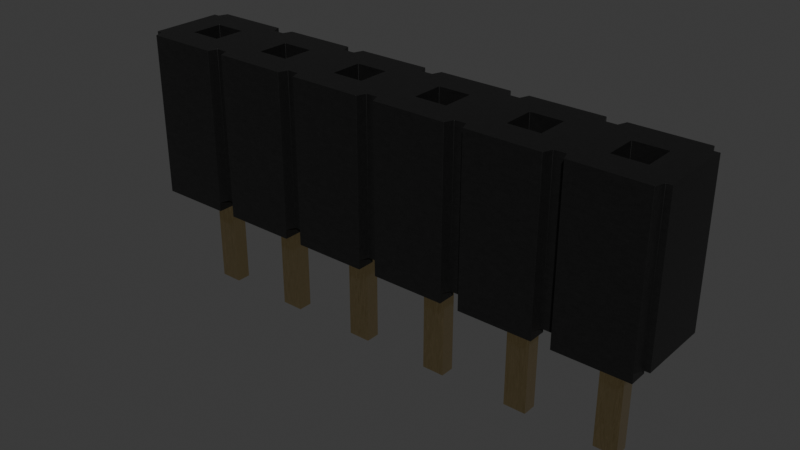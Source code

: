 # Source: PinSocket_1x6_P2.54mm_SLW-106-01-T-S.blend  (saved by Blender 4.1.24; exported with 4.5.12 LTS)
import bpy
from mathutils import Matrix  # noqa: F401  (used for matrix-valued properties, if any)

bpy.ops.wm.read_factory_settings(use_empty=True)
scene = bpy.context.scene
scene.name = 'Scene'

# ---- collections
col_collection = bpy.data.collections.new('Collection'); scene.collection.children.link(col_collection)

# ---- materials (node trees are filled in below, after node groups)
mat_plastic_cast_black = bpy.data.materials.new('plastic_cast_black')
mat_plastic_cast_black.alpha_threshold = 0.0
mat_plastic_cast_black.use_transparent_shadow = False
mat_plastic_cast_black.preview_render_type = 'CUBE'
mat_plastic_cast_black.diffuse_color = (0.001296, 0.002578, 0.001683, 1.0)
mat_plastic_cast_black.specular_color = (0.01, 0.03, 0.01)
mat_plastic_cast_black.roughness = 0.5
mat_metal_goldpins_1 = bpy.data.materials.new('metal_goldpins_1')
mat_metal_goldpins_1.alpha_threshold = 0.0
mat_metal_goldpins_1.use_transparent_shadow = False
mat_metal_goldpins_1.preview_render_type = 'CUBE'
mat_metal_goldpins_1.diffuse_color = (0.5, 0.4018, 0.08046, 1.0)
mat_metal_goldpins_1.specular_color = (0.01, 0.05, 0.01)
mat_metal_goldpins_1.roughness = 0.5

# ---- node groups
ng_plastic_cast_black_node_group = bpy.data.node_groups.new('Plastic_Cast_Black_Node_Group', 'ShaderNodeTree')
_s = ng_plastic_cast_black_node_group.interface.new_socket(name='BSDF', in_out='OUTPUT', socket_type='NodeSocketShader')
_s = ng_plastic_cast_black_node_group.interface.new_socket(name='Color', in_out='INPUT', socket_type='NodeSocketColor')
_s = ng_plastic_cast_black_node_group.interface.new_socket(name='Alpha_Value', in_out='INPUT', socket_type='NodeSocketFloat')
_N = ng_plastic_cast_black_node_group.nodes; _L = ng_plastic_cast_black_node_group.links
n0 = _N.new('NodeGroupOutput'); n0.name = 'Group Output'; n0.location = (786, 85)
n1 = _N.new('NodeGroupInput'); n1.name = 'Group Input'; n1.location = (-449, 228)
n2 = _N.new('ShaderNodeBsdfPrincipled'); n2.name = 'Principled BSDF'; n2.location = (466, 90)
n2.distribution = 'GGX'
n2.subsurface_method = 'BURLEY'
n2.inputs[1].default_value = 0.137
n2.inputs[3].default_value = 1.45
n2.inputs[27].default_value = (0.0, 0.0, 0.0, 1.0)
n2.inputs[28].default_value = 1.0
n3 = _N.new('ShaderNodeTexNoise'); n3.name = 'Noise Texture'; n3.location = (-72, -122)
n3.inputs[2].default_value = 50.0
n3.inputs[3].default_value = 3.6
n3.inputs[4].default_value = 1.0
n4 = _N.new('ShaderNodeBump'); n4.name = 'Bump'; n4.location = (172, -246)
n4.inputs[0].default_value = 0.01
n4.inputs[1].default_value = 0.01
n4.inputs[2].default_value = 1.0
n5 = _N.new('ShaderNodeMapping'); n5.name = 'Mapping'; n5.location = (-267, -126)
n6 = _N.new('ShaderNodeTexCoord'); n6.name = 'Texture Coordinate'; n6.location = (-447, -178)
n7 = _N.new('ShaderNodeMix'); n7.name = 'Mix'; n7.location = (182, 264)
n7.data_type = 'RGBA'
n8 = _N.new('ShaderNodeValue'); n8.name = 'Value'; n8.location = (-465, -33)
n8.outputs[0].default_value = 0.3
n9 = _N.new('ShaderNodeMath'); n9.name = 'Math'; n9.location = (-234, 51)
n9.operation = 'MULTIPLY'
n10 = _N.new('ShaderNodeMix'); n10.name = 'Mix.001'; n10.location = (171, -43)
n10.inputs[2].default_value = 0.3
n10.inputs[3].default_value = 0.4
_L.new(n4.outputs[0], n2.inputs[5])
_L.new(n6.outputs[0], n5.inputs[0])
_L.new(n5.outputs[0], n3.inputs[0])
_L.new(n3.outputs[0], n4.inputs[3])
_L.new(n2.outputs[0], n0.inputs[0])
_L.new(n1.outputs[1], n2.inputs[4])
_L.new(n9.outputs[0], n7.inputs[7])
_L.new(n8.outputs[0], n9.inputs[1])
_L.new(n1.outputs[0], n9.inputs[0])
_L.new(n3.outputs[0], n7.inputs[0])
_L.new(n1.outputs[0], n7.inputs[6])
_L.new(n7.outputs[2], n2.inputs[0])
_L.new(n3.outputs[0], n10.inputs[0])
_L.new(n10.outputs[0], n2.inputs[2])
n0.is_active_output = True

# ---- material node trees
mat_plastic_cast_black.use_nodes = True; mat_plastic_cast_black.node_tree.nodes.clear()
_N = mat_plastic_cast_black.node_tree.nodes; _L = mat_plastic_cast_black.node_tree.links
n0 = _N.new('ShaderNodeOutputMaterial'); n0.name = 'Material Output'; n0.location = (300, 300)
n1 = _N.new('ShaderNodeGroup'); n1.name = 'Group'; n1.location = (-119, 229)
n1.label = 'Plastic_Cast_Black'
n1.width = 264
n1.node_tree = ng_plastic_cast_black_node_group
n2 = _N.new('ShaderNodeRGB'); n2.name = 'RGB'; n2.location = (-431, 253)
n2.label = 'Plastic_Color'
n2.outputs[0].default_value = (0.013, 0.013, 0.013, 1.0)
n3 = _N.new('ShaderNodeValue'); n3.name = 'Value.001'; n3.location = (-434, 58)
n3.label = 'Alpha_Value'
n3.outputs[0].default_value = 1.0
_L.new(n2.outputs[0], n1.inputs[0])
_L.new(n3.outputs[0], n1.inputs[1])
_L.new(n1.outputs[0], n0.inputs[0])
n0.is_active_output = True
mat_metal_goldpins_1.use_nodes = True; mat_metal_goldpins_1.node_tree.nodes.clear()
_N = mat_metal_goldpins_1.node_tree.nodes; _L = mat_metal_goldpins_1.node_tree.links
n0 = _N.new('ShaderNodeOutputMaterial'); n0.name = 'Material Output'; n0.location = (521, 283)
n1 = _N.new('ShaderNodeBsdfPrincipled'); n1.name = 'Principled BSDF'; n1.location = (231, 283)
n1.distribution = 'GGX'
n1.subsurface_method = 'BURLEY'
n1.inputs[1].default_value = 1.0
n1.inputs[2].default_value = 0.1841
n1.inputs[3].default_value = 1.45
n1.inputs[8].default_value = 1.0
n1.inputs[10].default_value = 0.02727
n1.inputs[13].default_value = 0.475
n1.inputs[20].default_value = 0.2891
n1.inputs[24].default_value = 0.03545
n1.inputs[27].default_value = (0.0, 0.0, 0.0, 1.0)
n1.inputs[28].default_value = 1.0
n2 = _N.new('ShaderNodeMapping'); n2.name = 'Mapping'; n2.location = (-783, 233)
n2.vector_type = 'VECTOR'
n2.inputs[3].default_value = (29.8, 40.0, 1.0)
n3 = _N.new('ShaderNodeTexCoord'); n3.name = 'Texture Coordinate'; n3.location = (-1071, 295)
n4 = _N.new('ShaderNodeTexNoise'); n4.name = 'Noise Texture'; n4.location = (-553, 188)
n4.inputs[3].default_value = 13.2
n4.inputs[4].default_value = 0.8833
n4.inputs[8].default_value = 4.0
n5 = _N.new('ShaderNodeValToRGB'); n5.name = 'ColorRamp'; n5.location = (-286, 264)
while len(n5.color_ramp.elements) > 1: n5.color_ramp.elements.remove(n5.color_ramp.elements[-1])
n5.color_ramp.elements[0].position = 0.3295; n5.color_ramp.elements[0].color = (0.9756, 0.7616, 0.4151, 1.0)
_e = n5.color_ramp.elements.new(0.8); _e.color = (0.2997, 0.2211, 0.05513, 1.0)
n6 = _N.new('ShaderNodeMix'); n6.name = 'Mix'; n6.location = (17, 298)
n6.data_type = 'RGBA'
n6.inputs[0].default_value = 0.02727
n6.inputs[7].default_value = (0.5518, 0.2626, 0.03915, 1.0)
_L.new(n1.outputs[0], n0.inputs[0])
_L.new(n2.outputs[0], n4.inputs[0])
_L.new(n3.outputs[0], n2.inputs[0])
_L.new(n4.outputs[0], n5.inputs[0])
_L.new(n5.outputs[0], n6.inputs[6])
_L.new(n6.outputs[2], n1.inputs[0])
n0.is_active_output = True

# ---- world
world_world = bpy.data.worlds.new('World'); scene.world = world_world
world_world.use_nodes = True; world_world.node_tree.nodes.clear()
_N = world_world.node_tree.nodes; _L = world_world.node_tree.links
n0 = _N.new('ShaderNodeOutputWorld'); n0.name = 'World Output'; n0.location = (300, 300)
n1 = _N.new('ShaderNodeBackground'); n1.name = 'Background'; n1.location = (10, 300)
n1.inputs[0].default_value = (0.05088, 0.05088, 0.05088, 1.0)
_L.new(n1.outputs[0], n0.inputs[0])
n0.is_active_output = True
world_world.color = (0.05088, 0.05088, 0.05088)
world_world.use_sun_shadow = False
world_world.sun_shadow_jitter_overblur = 0.0

# ---- meshes
me_shape_9_indexedfaceset = bpy.data.meshes.new('SHAPE_9_IndexedFaceSet')
me_shape_9_indexedfaceset.from_pydata([(2.286, 1.27, 5.551e-08), (0.254, 0.762, 3.331e-08), (-2.794, -0.762, -3.331e-08), (-4.826, -0.762, -3.331e-08), (-4.826, -1.27, -5.551e-08), (-2.286, -0.762, -3.331e-08), (2.286, -1.27, -5.551e-08), (0.254, -0.762, -3.331e-08), (0.254, -1.27, -5.551e-08), (4.826, -1.27, -5.551e-08), (2.794, -1.27, -5.551e-08), (-7.366, 0.762, 3.331e-08), (-5.334, 1.27, 5.551e-08), (-2.794, 1.27, 5.551e-08), (-4.826, 0.762, 3.331e-08), (-0.254, 0.762, 3.331e-08), (-2.286, 1.27, 5.551e-08), (4.826, 1.27, 5.551e-08), (2.794, 1.27, 5.551e-08), (2.794, 0.762, 3.331e-08), (-4.826, -0.762, 0.254), (-2.794, -0.762, 0.254), (2.286, -0.762, -3.331e-08), (-5.334, 0.762, 3.331e-08), (-4.826, 0.762, 0.254), (-2.794, 0.762, 3.331e-08), (-0.254, 0.762, 0.254), (2.286, 0.762, 0.254), (4.826, 0.762, 3.331e-08), (-7.366, 1.27, 4.572), (-2.794, 1.27, 0.254), (-2.794, 1.27, 4.572), (-4.826, 1.27, 5.551e-08), (0.254, 1.27, 4.572), (0.254, 1.27, 5.551e-08), (2.794, 1.27, 4.572), (2.794, -1.27, 4.572), (2.286, -1.27, 4.572), (-0.254, -1.27, 0.254), (-4.826, -1.27, 4.572), (-2.794, -1.27, 4.572), (-2.794, -1.27, -5.551e-08), (-7.62, 1.016, 4.572), (-7.62, -1.016, 4.572), (-7.62, -1.016, 0.254), (7.366, -1.27, -5.551e-08), (7.366, 0.762, 3.331e-08), (7.366, 1.27, 5.551e-08), (-5.334, -1.27, -5.551e-08), (-7.458, -1.016, 4.572), (-5.242, -1.016, 4.572), (-2.378, -1.016, 4.572), (-0.254, -1.27, 4.572), (2.378, -1.016, 4.572), (4.826, -1.27, 4.572), (4.918, -1.016, 4.572), (5.334, -1.27, 4.572), (7.62, -1.016, 4.572), (7.366, 1.27, 4.572), (5.334, 1.27, 4.572), (4.918, 1.016, 4.572), (2.378, 1.016, 4.572), (-0.1616, 1.016, 4.572), (-2.286, 1.27, 4.572), (-2.702, 1.016, 4.572), (-4.826, 1.27, 4.572), (-5.334, 1.27, 4.572), (-0.8255, 0.4445, 4.572), (1.714, 0.4445, 4.572), (0.8255, 0.4445, 4.572), (3.365, 0.4445, 4.572), (5.905, 0.4445, 4.572), (6.794, -0.4445, 4.572), (5.905, -0.4445, 4.572), (5.334, -0.762, 0.254), (5.334, -1.27, 0.254), (5.242, -1.016, 0.254), (4.826, -0.762, 0.254), (2.286, -1.27, 0.254), (-2.794, -1.27, 0.254), (-7.366, -0.762, 0.254), (-7.458, 1.016, 0.254), (-5.242, 1.016, 0.254), (-2.794, 0.762, 0.254), (0.254, 1.27, 0.254), (2.378, 1.016, 0.254), (2.702, 1.016, 0.254), (4.826, 0.762, 0.254), (4.918, 1.016, 0.254), (7.458, 1.016, 0.254), (7.62, 1.016, 0.254), (7.458, -1.016, 0.254), (5.334, -0.762, -3.331e-08), (7.366, -0.762, 0.254), (7.366, 0.762, 0.254), (-6.794, 0.4445, 4.572), (-6.794, 0.4445, 0.762), (-6.794, -0.4445, 0.762), (-6.794, -0.4445, 4.572), (-5.905, -0.4445, 4.572), (-5.905, -0.4445, 0.762), (-5.905, 0.4445, 0.762), (-5.905, 0.4445, 4.572), (5.905, 0.4445, 0.762), (5.905, -0.4445, 0.762), (6.794, 0.4445, 4.572), (6.794, 0.4445, 0.762), (6.794, -0.4445, 0.762), (4.254, 0.4445, 4.572), (3.365, -0.4445, 0.762), (3.365, -0.4445, 4.572), (4.254, -0.4445, 0.762), (4.254, -0.4445, 4.572), (4.254, 0.4445, 0.762), (3.365, 0.4445, 0.762), (1.714, 0.4445, 0.762), (0.8255, 0.4445, 0.762), (0.8255, -0.4445, 0.762), (0.8255, -0.4445, 4.572), (1.714, -0.4445, 0.762), (1.714, -0.4445, 4.572), (-0.8255, 0.4445, 0.762), (-1.714, 0.4445, 4.572), (-1.714, 0.4445, 0.762), (-1.714, -0.4445, 0.762), (-1.714, -0.4445, 4.572), (-0.8255, -0.4445, 0.762), (-0.8255, -0.4445, 4.572), (-3.365, 0.4445, 4.572), (-4.254, 0.4445, 0.762), (-4.254, 0.4445, 4.572), (-4.254, -0.4445, 4.572), (-3.365, -0.4445, 0.762), (-3.365, -0.4445, 4.572), (-3.365, 0.4445, 0.762), (-4.254, -0.4445, 0.762), (-7.366, -1.27, 4.572), (-7.366, -1.27, 0.254), (-7.458, -1.016, 0.254), (-5.334, -1.27, 4.572), (-4.918, -1.016, 0.254), (-5.242, -1.016, 0.254), (-4.918, -1.016, 4.572), (-4.826, -1.27, 0.254), (-2.702, -1.016, 4.572), (-2.702, -1.016, 0.254), (-2.286, -1.27, 4.572), (-2.378, -1.016, 0.254), (-0.1616, -1.016, 4.572), (0.1616, -1.016, 4.572), (-0.1616, -1.016, 0.254), (0.254, -1.27, 4.572), (0.254, -1.27, 0.254), (0.1616, -1.016, 0.254), (2.378, -1.016, 0.254), (2.702, -1.016, 0.254), (2.702, -1.016, 4.572), (2.794, -1.27, 0.254), (4.918, -1.016, 0.254), (5.242, -1.016, 4.572), (7.366, -1.27, 4.572), (7.458, -1.016, 4.572), (7.366, -1.27, 0.254), (7.62, -1.016, 0.254), (7.458, 1.016, 4.572), (7.62, 1.016, 4.572), (5.242, 1.016, 4.572), (5.242, 1.016, 0.254), (4.826, 1.27, 4.572), (4.826, 1.27, 0.254), (2.702, 1.016, 4.572), (2.286, 1.27, 4.572), (2.286, 1.27, 0.254), (0.1616, 1.016, 0.254), (0.1616, 1.016, 4.572), (-0.254, 1.27, 4.572), (-0.254, 1.27, 0.254), (-0.1616, 1.016, 0.254), (-2.378, 1.016, 0.254), (-2.378, 1.016, 4.572), (-2.702, 1.016, 0.254), (-4.918, 1.016, 4.572), (-4.826, 1.27, 0.254), (-5.242, 1.016, 4.572), (-4.918, 1.016, 0.254), (-7.62, 1.016, 0.254), (-7.458, 1.016, 4.572), (-7.366, 1.27, 0.254), (-7.366, 1.27, 5.551e-08), (-7.366, 0.762, 0.254), (-7.366, -1.27, -5.551e-08), (-7.366, -0.762, -3.331e-08), (-5.334, 1.27, 0.254), (-5.334, 0.762, 0.254), (-2.286, 0.762, 3.331e-08), (-2.286, 1.27, 0.254), (-2.286, 0.762, 0.254), (-0.254, 1.27, 5.551e-08), (0.254, 0.762, 0.254), (2.286, 0.762, 3.331e-08), (2.794, 1.27, 0.254), (2.794, 0.762, 0.254), (5.334, 1.27, 5.551e-08), (5.334, 0.762, 3.331e-08), (5.334, 1.27, 0.254), (5.334, 0.762, 0.254), (7.366, 1.27, 0.254), (7.366, -0.762, -3.331e-08), (5.334, -1.27, -5.551e-08), (4.826, -0.762, -3.331e-08), (4.826, -1.27, 0.254), (2.794, -0.762, 0.254), (2.794, -0.762, -3.331e-08), (2.286, -0.762, 0.254), (0.254, -0.762, 0.254), (-0.254, -0.762, -3.331e-08), (-0.254, -1.27, -5.551e-08), (-0.254, -0.762, 0.254), (-2.286, -0.762, 0.254), (-2.286, -1.27, 0.254), (-2.286, -1.27, -5.551e-08), (-5.334, -0.762, -3.331e-08), (-5.334, -1.27, 0.254), (-5.334, -0.762, 0.254), (3.492, -0.2032, -2.921), (1.587, -0.2032, -2.921), (-1.587, -0.2032, -2.921), (-1.587, -0.2032, 0.762), (-4.128, -0.2032, -2.921), (-6.668, -0.2032, -2.921), (-6.668, -0.2032, 0.762), (6.668, 0.2032, -2.921), (6.668, -0.2032, -2.921), (3.492, 0.2032, -2.921), (4.128, -0.2032, -2.921), (1.587, 0.2032, -2.921), (-0.9525, 0.2032, -2.921), (-3.492, 0.2032, -2.921), (-6.668, 0.2032, -2.921), (4.128, 0.2032, -2.921), (0.9525, 0.2032, -2.921), (-0.9525, 0.2032, 0.762), (-1.587, 0.2032, 0.762), (-3.492, 0.2032, 0.762), (-4.128, 0.2032, -2.921), (-6.668, 0.2032, 0.762), (-6.032, 0.2032, -2.921), (-7.366, 0.889, 0.762), (-7.366, -0.889, 0.762), (7.366, 0.889, 3.81), (-7.366, 0.889, 3.81), (7.366, -0.889, 3.81), (-7.366, -0.889, 3.81), (-4.286, -0.254, 3.81), (0.7937, -0.254, 3.81), (1.746, 0.254, 3.81), (3.334, 0.254, 3.81), (5.874, -0.254, 3.81), (6.826, 0.254, 3.81), (-6.826, -0.254, 3.81), (7.366, -0.889, 0.762), (7.366, 0.889, 0.762), (6.032, -0.2032, 0.762), (6.032, 0.2032, 0.762), (6.668, 0.2032, 0.762), (6.668, -0.2032, 0.762), (3.492, -0.2032, 0.762), (3.492, 0.2032, 0.762), (4.128, 0.2032, 0.762), (4.128, -0.2032, 0.762), (0.9525, -0.2032, 0.762), (0.9525, 0.2032, 0.762), (1.587, 0.2032, 0.762), (1.587, -0.2032, 0.762), (-0.9525, -0.2032, 0.762), (-4.128, -0.2032, 0.762), (-3.492, -0.2032, 0.762), (-6.032, 0.2032, 0.762), (-6.032, -0.2032, 0.762), (-6.032, -0.2032, -2.921), (-4.128, 0.2032, 0.762), (-3.492, -0.2032, -2.921), (-1.587, 0.2032, -2.921), (-0.9525, -0.2032, -2.921), (0.9525, -0.2032, -2.921), (6.032, -0.2032, -2.921), (6.032, 0.2032, -2.921), (-5.874, 0.254, 3.81), (-5.874, 0.254, 1.016), (-6.826, 0.254, 3.81), (-6.826, 0.254, 1.016), (-6.826, -0.254, 1.016), (-5.874, -0.254, 3.81), (-5.874, -0.254, 1.016), (5.874, 0.254, 3.81), (6.826, 0.254, 1.016), (5.874, -0.254, 1.016), (6.826, -0.254, 3.81), (6.826, -0.254, 1.016), (5.874, 0.254, 1.016), (4.286, 0.254, 3.81), (4.286, 0.254, 1.016), (3.334, -0.254, 3.81), (3.334, -0.254, 1.016), (4.286, -0.254, 3.81), (4.286, -0.254, 1.016), (3.334, 0.254, 1.016), (1.746, 0.254, 1.016), (0.7937, 0.254, 1.016), (0.7937, 0.254, 3.81), (1.746, -0.254, 1.016), (1.746, -0.254, 3.81), (0.7937, -0.254, 1.016), (-1.746, 0.254, 3.81), (-1.746, -0.254, 3.81), (-1.746, -0.254, 1.016), (-0.7937, -0.254, 3.81), (-0.7937, 0.254, 3.81), (-0.7937, 0.254, 1.016), (-1.746, 0.254, 1.016), (-0.7937, -0.254, 1.016), (-4.286, 0.254, 3.81), (-3.334, 0.254, 3.81), (-3.334, 0.254, 1.016), (-4.286, -0.254, 1.016), (-3.334, -0.254, 1.016), (-3.334, -0.254, 3.81), (-4.286, 0.254, 1.016)], [], [(276, 275, 228, 281), (129, 135, 132, 134), (218, 5, 220, 219), (326, 325, 324, 253), (96, 97, 100, 101), (95, 96, 101, 102), (244, 228, 275, 280), (306, 303, 305, 301), (243, 237, 244, 280), (23, 11, 188, 12), (14, 25, 83, 24), (233, 224, 266, 267), (112, 111, 109, 110), (103, 104, 107, 106), (11, 23, 193, 189), (72, 107, 104, 73), (28, 19, 18, 17), (50, 141, 140, 142), (146, 219, 220, 216, 38, 52), (151, 152, 8, 6, 78, 37), (99, 100, 97, 98), (279, 246, 277, 278), (43, 44, 138, 49), (11, 189, 187, 188), (294, 299, 295, 258), (37, 78, 154, 53), (161, 91, 163, 57), (39, 143, 4, 41, 79, 40), (53, 154, 155, 156), (19, 201, 200, 18), (287, 288, 293, 292), (225, 284, 240, 235), (20, 3, 4, 143), (26, 15, 197, 176), (15, 194, 16, 197), (25, 14, 32, 13), (62, 177, 176, 175), (199, 1, 34, 0), (316, 320, 315, 314), (2, 3, 20, 21), (297, 298, 296, 257), (215, 217, 38, 216), (60, 108, 112, 110, 70, 168, 35, 170, 61, 68, 120, 118, 67, 127, 125, 133, 131, 39, 40, 144, 51, 146, 52, 148, 149, 151, 37, 53, 156, 36, 54, 55, 73, 71, 105, 72, 161, 57, 165, 164, 58, 59, 166), (250, 247, 248, 252), (48, 190, 191, 221), (265, 264, 263, 269, 268, 267, 272, 271, 270, 274, 241, 242, 261, 260), (64, 180, 30, 31), (1, 199, 27, 198), (203, 205, 204, 202), (194, 196, 195, 16), (238, 229, 230, 245), (52, 38, 150, 148), (311, 310, 312, 254), (309, 308, 307, 255), (194, 15, 26, 196), (169, 17, 18, 200, 35, 168), (176, 197, 16, 195, 63, 175), (172, 0, 34, 84, 33, 171), (30, 13, 32, 182, 65, 31), (56, 75, 208, 45, 162, 160), (149, 153, 152, 151), (279, 229, 238, 246), (33, 84, 173, 174), (160, 162, 91, 161), (183, 82, 192, 66), (321, 250, 252, 259, 289, 287, 292, 253), (36, 157, 10, 9, 210, 54), (102, 101, 100, 99), (203, 46, 94, 205), (6, 8, 7, 22), (105, 106, 107, 72), (71, 103, 106, 105), (110, 109, 114, 70), (207, 92, 74, 93), (108, 113, 111, 112), (69, 116, 115, 68), (118, 117, 116, 69), (68, 115, 119, 120), (304, 305, 303, 302), (120, 119, 117, 118), (321, 327, 323, 322), (317, 318, 320, 316), (174, 173, 177, 62), (131, 135, 129, 130), (127, 126, 124, 125), (67, 121, 126, 127), (216, 220, 5, 215), (128, 134, 132, 133), (54, 210, 158, 55), (148, 150, 153, 149), (133, 132, 135, 131), (130, 129, 134, 128), (156, 155, 157, 36), (57, 163, 90, 165), (59, 204, 167, 166), (46, 203, 202, 47), (45, 208, 92, 207), (165, 90, 89, 164), (116, 117, 119, 115), (209, 77, 210, 9), (144, 145, 147, 51), (142, 140, 143, 39), (40, 79, 145, 144), (164, 89, 206, 58), (114, 109, 111, 113), (61, 85, 172, 171), (55, 158, 76, 159), (170, 86, 85, 61), (159, 76, 75, 56), (206, 47, 202, 204, 59, 58), (186, 81, 185, 42), (49, 138, 137, 136), (60, 88, 169, 168), (166, 167, 88, 60), (98, 97, 96, 95), (139, 222, 141, 50), (214, 7, 8, 152), (35, 200, 86, 170), (63, 195, 178, 179), (60, 168, 70, 108), (65, 182, 184, 181), (42, 185, 44, 43), (83, 25, 13, 30), (22, 213, 78, 6), (14, 24, 182, 32), (278, 230, 229, 279), (193, 23, 12, 192), (241, 236, 282, 242), (211, 212, 10, 157), (27, 199, 0, 172), (136, 137, 190, 48, 222, 139), (181, 184, 82, 183), (74, 92, 208, 75), (232, 285, 286, 231), (207, 93, 162, 45), (51, 147, 219, 146), (94, 46, 47, 206), (87, 28, 17, 169), (1, 198, 84, 34), (319, 315, 320, 318), (2, 21, 79, 41), (327, 324, 325, 323), (274, 227, 226, 283), (273, 270, 284, 225), (269, 266, 224, 234), (249, 251, 260, 261), (281, 228, 244, 237), (66, 192, 12, 188, 187, 29), (283, 226, 282, 236), (234, 224, 233, 239), (80, 191, 190, 137), (277, 246, 238, 245), (272, 235, 240, 271), (264, 231, 286, 263), (269, 263, 262, 265, 260, 248, 276, 243, 280, 277, 245, 230, 247, 261, 242, 227, 274, 270, 273, 272, 267, 266), (41, 4, 3, 2), (259, 291, 290, 289), (268, 239, 233, 267), (29, 95, 102, 183, 66), (297, 257, 251, 249, 258), (221, 223, 222, 48), (9, 10, 212, 209), (221, 191, 80, 223), (277, 280, 275, 276, 248, 247, 230, 278), (252, 248, 260, 251), (72, 73, 55, 159, 56, 160, 161), (70, 114, 113, 108), (223, 80, 137, 138, 44, 185, 81, 187, 189, 193, 192, 82, 184, 182, 24, 83, 30, 180, 178, 195, 196, 26, 176, 177, 173, 84, 198, 27, 172, 85, 86, 200, 201, 87, 169, 88, 167, 204, 205, 94, 206, 89, 90, 163, 91, 162, 93, 74, 75, 76, 158, 210, 77, 211, 157, 155, 154, 78, 213, 214, 152, 153, 150, 38, 217, 218, 219, 147, 145, 79, 21, 20, 143, 140, 141, 222), (317, 316, 309, 255, 311, 302, 256, 300, 249, 250, 321, 322, 326, 253, 292, 259, 252, 251, 314, 313), (240, 284, 270, 271), (247, 250, 249, 261), (283, 236, 241, 274), (215, 5, 218, 217), (286, 285, 262, 263), (282, 226, 227, 242), (281, 237, 243, 276), (232, 231, 264, 265), (19, 28, 87, 201), (225, 235, 272, 273), (209, 212, 211, 77), (290, 291, 293, 288), (22, 7, 214, 213), (258, 295, 298, 297), (73, 104, 103, 71), (179, 178, 180, 64), (123, 124, 126, 121), (313, 319, 318, 317), (299, 296, 298, 295), (302, 303, 306, 256), (300, 301, 305, 304), (256, 306, 301, 300), (257, 296, 299, 294), (254, 312, 308, 309), (292, 293, 291, 259), (255, 307, 310, 311), (289, 290, 288, 287), (314, 315, 319, 313), (234, 239, 268, 269), (128, 133, 125, 122, 67, 118, 69, 68, 61, 171, 33, 174, 62, 175, 63, 179, 64, 31, 65, 181, 183, 102, 99, 98, 95, 29, 186, 42, 43, 49, 136, 139, 50, 142, 39, 131, 130), (308, 312, 310, 307), (249, 300, 304, 302, 311, 254, 309, 316, 314, 251, 257, 294, 258), (265, 262, 285, 232), (125, 124, 123, 122), (322, 323, 325, 326), (253, 324, 327, 321), (122, 123, 121, 67), (29, 187, 81, 186)])
me_shape_9_indexedfaceset.polygons.foreach_set('use_smooth', [True] * 207)
me_shape_9_indexedfaceset.polygons.foreach_set('material_index', [1, 0, 0, 1, 0, 0, 1, 1, 1, 0, 0, 1, 0, 0, 0, 0, 0, 0, 0, 0, 0, 1, 0, 0, 1, 0, 0, 0, 0, 0, 1, 1, 0, 0, 0, 0, 0, 0, 1, 0, 1, 0, 0, 1, 0, 1, 0, 0, 0, 0, 1, 0, 1, 1, 0, 0, 0, 0, 0, 0, 0, 1, 0, 0, 0, 1, 0, 0, 0, 0, 0, 0, 0, 0, 0, 0, 0, 0, 1, 0, 1, 1, 0, 0, 0, 0, 0, 0, 0, 0, 0, 0, 0, 0, 0, 0, 0, 0, 0, 0, 0, 0, 0, 0, 0, 0, 0, 0, 0, 0, 0, 0, 0, 0, 0, 0, 0, 0, 0, 0, 0, 0, 0, 0, 0, 1, 0, 1, 0, 0, 0, 0, 0, 1, 0, 0, 0, 0, 0, 1, 0, 1, 1, 1, 1, 1, 1, 0, 1, 1, 0, 1, 1, 1, 1, 0, 1, 1, 0, 1, 0, 0, 0, 1, 1, 0, 0, 0, 1, 1, 1, 1, 0, 1, 1, 1, 1, 0, 1, 0, 1, 0, 1, 0, 0, 0, 1, 1, 1, 1, 1, 1, 1, 1, 1, 1, 1, 1, 0, 1, 1, 1, 0, 1, 1, 0, 0])
_k = set([(0, 34), (0, 172), (0, 199), (1, 34), (1, 198), (1, 199), (2, 3), (2, 21), (2, 41), (3, 4), (3, 20), (4, 41), (4, 143), (5, 215), (5, 218), (5, 220), (6, 8), (6, 22), (6, 78), (7, 8), (7, 22), (7, 214), (8, 152), (9, 10), (9, 209), (9, 210), (10, 157), (10, 212), (11, 23), (11, 188), (11, 189), (12, 23), (12, 188), (12, 192), (13, 25), (13, 30), (13, 32), (14, 24), (14, 25), (14, 32), (15, 26), (15, 194), (15, 197), (16, 194), (16, 195), (16, 197), (17, 18), (17, 28), (17, 169), (18, 19), (18, 200), (19, 28), (19, 201), (20, 21), (20, 143), (21, 79), (22, 213), (23, 193), (24, 83), (24, 182), (25, 83), (26, 176), (26, 196), (27, 172), (27, 198), (27, 199), (28, 87), (29, 66), (29, 186), (29, 187), (30, 31), (30, 83), (30, 180), (31, 64), (31, 65), (32, 182), (33, 84), (33, 171), (33, 174), (34, 84), (35, 168), (35, 170), (35, 200), (36, 54), (36, 156), (36, 157), (37, 53), (37, 78), (37, 151), (38, 52), (38, 150), (38, 216), (38, 217), (39, 40), (39, 142), (39, 143), (40, 79), (40, 144), (41, 79), (42, 43), (42, 185), (42, 186), (43, 44), (43, 49), (44, 138), (44, 185), (45, 162), (45, 207), (45, 208), (46, 47), (46, 94), (46, 203), (47, 202), (47, 206), (48, 190), (48, 221), (48, 222), (49, 136), (49, 138), (50, 139), (50, 141), (50, 142), (51, 144), (51, 146), (51, 147), (52, 146), (52, 148), (53, 154), (53, 156), (54, 55), (54, 210), (55, 158), (55, 159), (56, 75), (56, 159), (56, 160), (57, 161), (57, 163), (57, 165), (58, 59), (58, 164), (58, 206), (59, 166), (59, 204), (60, 88), (60, 166), (60, 168), (61, 85), (61, 170), (61, 171), (62, 174), (62, 175), (62, 177), (63, 175), (63, 179), (63, 195), (64, 179), (64, 180), (65, 181), (65, 182), (66, 183), (66, 192), (67, 121), (67, 122), (67, 127), (68, 69), (68, 115), (68, 120), (69, 116), (69, 118), (70, 108), (70, 110), (70, 114), (71, 73), (71, 103), (71, 105), (72, 73), (72, 105), (72, 107), (73, 104), (74, 75), (74, 92), (74, 93), (75, 76), (75, 208), (76, 158), (76, 159), (77, 209), (77, 210), (77, 211), (78, 154), (78, 213), (79, 145), (80, 137), (80, 191), (80, 223), (81, 185), (81, 186), (81, 187), (82, 183), (82, 184), (82, 192), (84, 173), (84, 198), (85, 86), (85, 172), (86, 170), (86, 200), (87, 169), (87, 201), (88, 167), (88, 169), (89, 90), (89, 164), (89, 206), (90, 163), (90, 165), (91, 161), (91, 162), (91, 163), (92, 207), (92, 208), (93, 162), (93, 207), (94, 205), (94, 206), (95, 96), (95, 98), (95, 102), (96, 97), (96, 101), (97, 98), (97, 100), (98, 99), (99, 100), (99, 102), (100, 101), (101, 102), (103, 104), (103, 106), (104, 107), (105, 106), (106, 107), (108, 112), (108, 113), (109, 110), (109, 111), (109, 114), (110, 112), (111, 112), (111, 113), (113, 114), (115, 116), (115, 119), (116, 117), (117, 118), (117, 119), (118, 120), (119, 120), (121, 123), (121, 126), (122, 123), (122, 125), (123, 124), (124, 125), (124, 126), (125, 127), (126, 127), (128, 130), (128, 133), (128, 134), (129, 130), (129, 134), (129, 135), (130, 131), (131, 133), (131, 135), (132, 133), (132, 134), (132, 135), (136, 137), (136, 139), (137, 138), (137, 190), (139, 222), (140, 141), (140, 142), (140, 143), (141, 222), (144, 145), (145, 147), (146, 219), (147, 219), (148, 149), (148, 150), (149, 151), (149, 153), (150, 153), (151, 152), (152, 153), (152, 214), (154, 155), (155, 156), (155, 157), (157, 211), (158, 210), (160, 161), (160, 162), (164, 165), (166, 167), (167, 204), (168, 169), (171, 172), (173, 174), (173, 177), (175, 176), (176, 177), (176, 197), (178, 179), (178, 180), (178, 195), (181, 183), (181, 184), (182, 184), (187, 188), (187, 189), (189, 193), (190, 191), (191, 221), (192, 193), (194, 196), (195, 196), (200, 201), (202, 203), (202, 204), (203, 205), (204, 205), (209, 212), (211, 212), (213, 214), (215, 216), (215, 217), (216, 220), (217, 218), (218, 219), (219, 220), (221, 223), (222, 223), (224, 233), (224, 234), (224, 266), (225, 235), (225, 273), (225, 284), (226, 227), (226, 282), (226, 283), (227, 242), (227, 274), (228, 244), (228, 275), (228, 281), (229, 230), (229, 238), (229, 279), (230, 245), (230, 278), (231, 232), (231, 264), (231, 286), (232, 265), (232, 285), (233, 239), (233, 267), (234, 239), (234, 269), (235, 240), (235, 272), (236, 241), (236, 282), (236, 283), (237, 243), (237, 244), (237, 281), (238, 245), (238, 246), (239, 268), (240, 271), (240, 284), (241, 242), (241, 274), (242, 282), (243, 276), (243, 280), (244, 280), (245, 277), (246, 277), (246, 279), (247, 248), (247, 250), (247, 261), (248, 252), (248, 260), (249, 250), (249, 251), (249, 261), (250, 252), (251, 252), (251, 260), (253, 321), (253, 324), (253, 326), (254, 309), (254, 311), (254, 312), (255, 307), (255, 309), (255, 311), (256, 300), (256, 302), (256, 306), (257, 294), (257, 296), (257, 297), (258, 294), (258, 295), (258, 297), (259, 289), (259, 291), (259, 292), (260, 261), (262, 263), (262, 265), (262, 285), (263, 264), (263, 286), (264, 265), (266, 267), (266, 269), (267, 268), (268, 269), (270, 271), (270, 273), (270, 284), (271, 272), (272, 273), (274, 283), (275, 276), (275, 280), (276, 281), (277, 278), (278, 279), (285, 286), (287, 288), (287, 289), (287, 292), (288, 290), (288, 293), (289, 290), (290, 291), (291, 293), (292, 293), (294, 299), (295, 298), (295, 299), (296, 298), (296, 299), (297, 298), (300, 301), (300, 304), (301, 305), (301, 306), (302, 303), (302, 304), (303, 305), (303, 306), (304, 305), (307, 308), (307, 310), (308, 309), (308, 312), (310, 311), (310, 312), (313, 314), (313, 317), (313, 319), (314, 315), (314, 316), (315, 319), (315, 320), (316, 317), (316, 320), (317, 318), (318, 319), (318, 320), (321, 322), (321, 327), (322, 323), (322, 326), (323, 325), (323, 327), (324, 325), (324, 327), (325, 326)])
me_shape_9_indexedfaceset.attributes.new('sharp_edge', 'BOOLEAN', 'EDGE').data.foreach_set('value', [ (min(e.vertices), max(e.vertices)) in _k for e in me_shape_9_indexedfaceset.edges])
_uv = me_shape_9_indexedfaceset.uv_layers.new(name='UVMap')
_uv.uv.foreach_set('vector', [0.2698, 0.4441, 0.2281, 0.4441, 0.2281, 0.2025, 0.2698, 0.2025, 0.2198, 0.4709, 0.2198, 0.5293, 0.2781, 0.5293, 0.2781, 0.4709, 0.4108, 0.5501, 0.3941, 0.5501, 0.3941, 0.5834, 0.4108, 0.5834, 0.2802, 0.6441, 0.2802, 0.4608, 0.2177, 0.4608, 0.2177, 0.6441, 0.05309, 0.4709, 0.05309, 0.5293, 0.1114, 0.5293, 0.1114, 0.4709, 0.05309, 0.6941, 0.05309, 0.4441, 0.1114, 0.4441, 0.1114, 0.6941, 0.2025, 0.4868, 0.2025, 0.5134, 0.4441, 0.5134, 0.4441, 0.4868, 0.7177, 0.4834, 0.7177, 0.5168, 0.7802, 0.5168, 0.7802, 0.4834, 0.2698, 0.4441, 0.2698, 0.2025, 0.2281, 0.2025, 0.2281, 0.4441, 0.1489, 0.4501, 0.01559, 0.4501, 0.01559, 0.4168, 0.1489, 0.4168, 0.1823, 0.3941, 0.3156, 0.3941, 0.3156, 0.4108, 0.1823, 0.4108, 0.2025, 0.4868, 0.2025, 0.5134, 0.4441, 0.5134, 0.4441, 0.4868, 0.7781, 0.6941, 0.7781, 0.4441, 0.7198, 0.4441, 0.7198, 0.6941, 0.8864, 0.4709, 0.8864, 0.5293, 0.9448, 0.5293, 0.9448, 0.4709, 0.01559, 0.3941, 0.1489, 0.3941, 0.1489, 0.4108, 0.01559, 0.4108, 0.9448, 0.6941, 0.9448, 0.4441, 0.8864, 0.4441, 0.8864, 0.6941, 0.8156, 0.4501, 0.6823, 0.4501, 0.6823, 0.4168, 0.8156, 0.4168, 0.155, 0.6941, 0.155, 0.4108, 0.1762, 0.4108, 0.1762, 0.6941, 0.3489, 0.6941, 0.3489, 0.4108, 0.3489, 0.3941, 0.4823, 0.3941, 0.4823, 0.4108, 0.4823, 0.6941, 0.5156, 0.6941, 0.5156, 0.4108, 0.5156, 0.3941, 0.6489, 0.3941, 0.6489, 0.4108, 0.6489, 0.6941, 0.1114, 0.6941, 0.1114, 0.4441, 0.05309, 0.4441, 0.05309, 0.6941, 0.2025, 0.5134, 0.2025, 0.4868, 0.4441, 0.4868, 0.4441, 0.5134, -0.001082, 0.6941, -0.001082, 0.4108, 0.009519, 0.4108, 0.009519, 0.6941, 0.3941, 0.4501, 0.4108, 0.4501, 0.4108, 0.4168, 0.3941, 0.4168, 0.8843, 0.6441, 0.8843, 0.4608, 0.9468, 0.4608, 0.9468, 0.6441, 0.6941, 0.5834, 0.4108, 0.5834, 0.4108, 0.5668, 0.6941, 0.5668, 0.9883, 0.6941, 0.9883, 0.4108, 0.9989, 0.4108, 0.9989, 0.6941, 0.1823, 0.6941, 0.1823, 0.4108, 0.1823, 0.3941, 0.3156, 0.3941, 0.3156, 0.4108, 0.3156, 0.6941, 0.655, 0.6941, 0.655, 0.4108, 0.6762, 0.4108, 0.6762, 0.6941, 0.3941, 0.4501, 0.4108, 0.4501, 0.4108, 0.4168, 0.3941, 0.4168, 0.6441, 0.4834, 0.4608, 0.4834, 0.4608, 0.5168, 0.6441, 0.5168, 0.6031, 0.5134, 0.5614, 0.5134, 0.5614, 0.4868, 0.6031, 0.4868, 0.4108, 0.5501, 0.3941, 0.5501, 0.3941, 0.5834, 0.4108, 0.5834, 0.4108, 0.4501, 0.3941, 0.4501, 0.3941, 0.4168, 0.4108, 0.4168, 0.4823, 0.4501, 0.3489, 0.4501, 0.3489, 0.4168, 0.4823, 0.4168, 0.3156, 0.4501, 0.1823, 0.4501, 0.1823, 0.4168, 0.3156, 0.4168, 0.6941, 0.4334, 0.4108, 0.4334, 0.4108, 0.4168, 0.6941, 0.4168, 0.6489, 0.4501, 0.5156, 0.4501, 0.5156, 0.4168, 0.6489, 0.4168, 0.4468, 0.6441, 0.4468, 0.4608, 0.3843, 0.4608, 0.3843, 0.6441, 0.3156, 0.3941, 0.1823, 0.3941, 0.1823, 0.4108, 0.3156, 0.4108, 0.9468, 0.6441, 0.9468, 0.4608, 0.8843, 0.4608, 0.8843, 0.6441, 0.3941, 0.5501, 0.4108, 0.5501, 0.4108, 0.5834, 0.3941, 0.5834, 0.8217, 0.4334, 0.7781, 0.4709, 0.7781, 0.5293, 0.7198, 0.5293, 0.7198, 0.4709, 0.8156, 0.4168, 0.6823, 0.4168, 0.6762, 0.4334, 0.655, 0.4334, 0.6114, 0.4709, 0.6114, 0.5293, 0.5531, 0.5293, 0.4448, 0.4709, 0.4448, 0.5293, 0.3864, 0.5293, 0.2781, 0.5293, 0.2198, 0.5293, 0.1823, 0.5834, 0.3156, 0.5834, 0.3217, 0.5668, 0.3429, 0.5668, 0.3489, 0.5834, 0.4823, 0.5834, 0.4883, 0.5668, 0.5095, 0.5668, 0.5156, 0.5834, 0.6489, 0.5834, 0.655, 0.5668, 0.6762, 0.5668, 0.6823, 0.5834, 0.8156, 0.5834, 0.8217, 0.5668, 0.8864, 0.5293, 0.8864, 0.4709, 0.9448, 0.4709, 0.9448, 0.5293, 0.9883, 0.5668, 0.9989, 0.5668, 0.9989, 0.4334, 0.9883, 0.4334, 0.9823, 0.4168, 0.8489, 0.4168, 0.8429, 0.4334, 0.6441, 0.4418, 0.4441, 0.4418, 0.4441, 0.5584, 0.6441, 0.5584, 0.1489, 0.5834, 0.01559, 0.5834, 0.01559, 0.5501, 0.1489, 0.5501, 0.9364, 0.5134, 0.9364, 0.4868, 0.8948, 0.4868, 0.7698, 0.5134, 0.7698, 0.4868, 0.7281, 0.4868, 0.6031, 0.4868, 0.5614, 0.4868, 0.5614, 0.5134, 0.4364, 0.5134, 0.4364, 0.4868, 0.3948, 0.4868, 0.9823, 0.4418, 0.9823, 0.5584, 0.6941, 0.4334, 0.4108, 0.4334, 0.4108, 0.4168, 0.6941, 0.4168, 0.5156, 0.3941, 0.6489, 0.3941, 0.6489, 0.4108, 0.5156, 0.4108, 0.3941, 0.4501, 0.4108, 0.4501, 0.4108, 0.4168, 0.3941, 0.4168, 0.3941, 0.4501, 0.4108, 0.4501, 0.4108, 0.4168, 0.3941, 0.4168, 0.2025, 0.4868, 0.2025, 0.5134, 0.4441, 0.5134, 0.4441, 0.4868, 0.6941, 0.5834, 0.4108, 0.5834, 0.4108, 0.5668, 0.6941, 0.5668, 0.6135, 0.6441, 0.6135, 0.4608, 0.551, 0.4608, 0.551, 0.6441, 0.551, 0.6441, 0.551, 0.4608, 0.6135, 0.4608, 0.6135, 0.6441, 0.3489, 0.3941, 0.4823, 0.3941, 0.4823, 0.4108, 0.3489, 0.4108, 0.8156, 0.4108, 0.8156, 0.3941, 0.6823, 0.3941, 0.6823, 0.4108, 0.6823, 0.6941, 0.8156, 0.6941, 0.4823, 0.4108, 0.4823, 0.3941, 0.3489, 0.3941, 0.3489, 0.4108, 0.3489, 0.6941, 0.4823, 0.6941, 0.6489, 0.4108, 0.6489, 0.3941, 0.5156, 0.3941, 0.5156, 0.4108, 0.5156, 0.6941, 0.6489, 0.6941, 0.3156, 0.4108, 0.3156, 0.3941, 0.1823, 0.3941, 0.1823, 0.4108, 0.1823, 0.6941, 0.3156, 0.6941, 0.8489, 0.6941, 0.8489, 0.4108, 0.8489, 0.3941, 0.9823, 0.3941, 0.9823, 0.4108, 0.9823, 0.6941, 0.6941, 0.5668, 0.4108, 0.5668, 0.4108, 0.5834, 0.6941, 0.5834, 0.1031, 0.5134, 0.06142, 0.5134, 0.06142, 0.4868, 0.1031, 0.4868, 0.6941, 0.4168, 0.4108, 0.4168, 0.4108, 0.4334, 0.6941, 0.4334, 0.6941, 0.5834, 0.4108, 0.5834, 0.4108, 0.5668, 0.6941, 0.5668, 0.6941, 0.4334, 0.4108, 0.4334, 0.4108, 0.4168, 0.6941, 0.4168, 0.2177, 0.4834, 0.01559, 0.4418, 0.01559, 0.5584, 0.051, 0.5168, 0.051, 0.4834, 0.1135, 0.4834, 0.1135, 0.5168, 0.2177, 0.5168, 0.6823, 0.6941, 0.6823, 0.4108, 0.6823, 0.3941, 0.8156, 0.3941, 0.8156, 0.4108, 0.8156, 0.6941, 0.6941, 0.4709, 0.4441, 0.4709, 0.4441, 0.5293, 0.6941, 0.5293, 0.8489, 0.3941, 0.9823, 0.3941, 0.9823, 0.4108, 0.8489, 0.4108, 0.6489, 0.5834, 0.5156, 0.5834, 0.5156, 0.5501, 0.6489, 0.5501, 0.6941, 0.4709, 0.4441, 0.4709, 0.4441, 0.5293, 0.6941, 0.5293, 0.8864, 0.6941, 0.8864, 0.4441, 0.9448, 0.4441, 0.9448, 0.6941, 0.6941, 0.5293, 0.4441, 0.5293, 0.4441, 0.4709, 0.6941, 0.4709, 0.9823, 0.3941, 0.8489, 0.3941, 0.8489, 0.4108, 0.9823, 0.4108, 0.6941, 0.4709, 0.4441, 0.4709, 0.4441, 0.5293, 0.6941, 0.5293, 0.5531, 0.6941, 0.5531, 0.4441, 0.6114, 0.4441, 0.6114, 0.6941, 0.6941, 0.5293, 0.4441, 0.5293, 0.4441, 0.4709, 0.6941, 0.4709, 0.6941, 0.4709, 0.4441, 0.4709, 0.4441, 0.5293, 0.6941, 0.5293, 0.7802, 0.6441, 0.7802, 0.4608, 0.7177, 0.4608, 0.7177, 0.6441, 0.6114, 0.6941, 0.6114, 0.4441, 0.5531, 0.4441, 0.5531, 0.6941, 0.2177, 0.6441, 0.2177, 0.4608, 0.2802, 0.4608, 0.2802, 0.6441, 0.6441, 0.4834, 0.4608, 0.4834, 0.4608, 0.5168, 0.6441, 0.5168, 0.5095, 0.6941, 0.5095, 0.4108, 0.4883, 0.4108, 0.4883, 0.6941, 0.6941, 0.5293, 0.4441, 0.5293, 0.4441, 0.4709, 0.6941, 0.4709, 0.4448, 0.6941, 0.4448, 0.4441, 0.3864, 0.4441, 0.3864, 0.6941, 0.6941, 0.4709, 0.4441, 0.4709, 0.4441, 0.5293, 0.6941, 0.5293, 0.4823, 0.5834, 0.3489, 0.5834, 0.3489, 0.5501, 0.4823, 0.5501, 0.6941, 0.4709, 0.4441, 0.4709, 0.4441, 0.5293, 0.6941, 0.5293, 0.6941, 0.5834, 0.4108, 0.5834, 0.4108, 0.5668, 0.6941, 0.5668, 0.4883, 0.6941, 0.4883, 0.4108, 0.5095, 0.4108, 0.5095, 0.6941, 0.2781, 0.6941, 0.2781, 0.4441, 0.2198, 0.4441, 0.2198, 0.6941, 0.2198, 0.6941, 0.2198, 0.4441, 0.2781, 0.4441, 0.2781, 0.6941, 0.6941, 0.5668, 0.4108, 0.5668, 0.4108, 0.5834, 0.6941, 0.5834, 0.6941, 0.5668, 0.4108, 0.5668, 0.4108, 0.4334, 0.6941, 0.4334, 0.6941, 0.4168, 0.4108, 0.4168, 0.4108, 0.4334, 0.6941, 0.4334, 0.9823, 0.4501, 0.8489, 0.4501, 0.8489, 0.4168, 0.9823, 0.4168, 0.9823, 0.5834, 0.8489, 0.5834, 0.8489, 0.5501, 0.9823, 0.5501, 0.9989, 0.6941, 0.9989, 0.4108, 0.9883, 0.4108, 0.9883, 0.6941, 0.5531, 0.4709, 0.5531, 0.5293, 0.6114, 0.5293, 0.6114, 0.4709, 0.3941, 0.5501, 0.4108, 0.5501, 0.4108, 0.5834, 0.3941, 0.5834, 0.3217, 0.6941, 0.3217, 0.4108, 0.3429, 0.4108, 0.3429, 0.6941, 0.6941, 0.5668, 0.4108, 0.5668, 0.4108, 0.5834, 0.6941, 0.5834, 0.6941, 0.5834, 0.4108, 0.5834, 0.4108, 0.5668, 0.6941, 0.5668, 0.6941, 0.4334, 0.4108, 0.4334, 0.4108, 0.4168, 0.6941, 0.4168, 0.7198, 0.4709, 0.7198, 0.5293, 0.7781, 0.5293, 0.7781, 0.4709, 0.6941, 0.4334, 0.4108, 0.4334, 0.4108, 0.4168, 0.6941, 0.4168, 0.8217, 0.6941, 0.8217, 0.4108, 0.8429, 0.4108, 0.8429, 0.6941, 0.6762, 0.6941, 0.6762, 0.4108, 0.655, 0.4108, 0.655, 0.6941, 0.6941, 0.5668, 0.4108, 0.5668, 0.4108, 0.5834, 0.6941, 0.5834, 0.9823, 0.4108, 0.9823, 0.3941, 0.8489, 0.3941, 0.8489, 0.4108, 0.8489, 0.6941, 0.9823, 0.6941, 0.009519, 0.6941, 0.009519, 0.4108, -0.001082, 0.4108, -0.001082, 0.6941, 0.6941, 0.5668, 0.4108, 0.5668, 0.4108, 0.5834, 0.6941, 0.5834, 0.6941, 0.4334, 0.4108, 0.4334, 0.4108, 0.4168, 0.6941, 0.4168, 0.8429, 0.6941, 0.8429, 0.4108, 0.8217, 0.4108, 0.8217, 0.6941, 0.6941, 0.5293, 0.4441, 0.5293, 0.4441, 0.4709, 0.6941, 0.4709, 0.6941, 0.5834, 0.4108, 0.5834, 0.4108, 0.5668, 0.6941, 0.5668, 0.4108, 0.5501, 0.3941, 0.5501, 0.3941, 0.5834, 0.4108, 0.5834, 0.6941, 0.4168, 0.4108, 0.4168, 0.4108, 0.4334, 0.6941, 0.4334, 0.6941, 0.4168, 0.4108, 0.4168, 0.4108, 0.4334, 0.6941, 0.4334, 0.8217, 0.4334, 0.8156, 0.4168, 0.7198, 0.4709, 0.7781, 0.4709, 0.6941, 0.4168, 0.4108, 0.4168, 0.4108, 0.4334, 0.6941, 0.4334, 0.6941, 0.4334, 0.4108, 0.4334, 0.4108, 0.5668, 0.6941, 0.5668, 0.4108, 0.4501, 0.3941, 0.4501, 0.3941, 0.4168, 0.4108, 0.4168, 0.3941, 0.5501, 0.4108, 0.5501, 0.4108, 0.5834, 0.3941, 0.5834, 0.3941, 0.4501, 0.4108, 0.4501, 0.4108, 0.4168, 0.3941, 0.4168, 0.1031, 0.4441, 0.06142, 0.4441, 0.06142, 0.2025, 0.1031, 0.2025, 0.4108, 0.4501, 0.3941, 0.4501, 0.3941, 0.4168, 0.4108, 0.4168, 0.4364, 0.4441, 0.4364, 0.2025, 0.3948, 0.2025, 0.3948, 0.4441, 0.4108, 0.5501, 0.3941, 0.5501, 0.3941, 0.5834, 0.4108, 0.5834, 0.4108, 0.4501, 0.3941, 0.4501, 0.3941, 0.4168, 0.4108, 0.4168, 0.01559, 0.6941, 0.01559, 0.4108, 0.01559, 0.3941, 0.1489, 0.3941, 0.1489, 0.4108, 0.1489, 0.6941, 0.1762, 0.6941, 0.1762, 0.4108, 0.155, 0.4108, 0.155, 0.6941, 0.4108, 0.5501, 0.3941, 0.5501, 0.3941, 0.5834, 0.4108, 0.5834, 0.9364, 0.5134, 0.8948, 0.5134, 0.8948, 0.4868, 0.9364, 0.4868, 0.3941, 0.5501, 0.4108, 0.5501, 0.4108, 0.5834, 0.3941, 0.5834, 0.6941, 0.5668, 0.4108, 0.5668, 0.4108, 0.5834, 0.6941, 0.5834, 0.4108, 0.4501, 0.3941, 0.4501, 0.3941, 0.4168, 0.4108, 0.4168, 0.4108, 0.4501, 0.3941, 0.4501, 0.3941, 0.4168, 0.4108, 0.4168, 0.3941, 0.4501, 0.4108, 0.4501, 0.4108, 0.4168, 0.3941, 0.4168, 0.3843, 0.4834, 0.3843, 0.5168, 0.4468, 0.5168, 0.4468, 0.4834, 0.3941, 0.5501, 0.4108, 0.5501, 0.4108, 0.5834, 0.3941, 0.5834, 0.2177, 0.4834, 0.2177, 0.5168, 0.2802, 0.5168, 0.2802, 0.4834, 0.4364, 0.4441, 0.3948, 0.4441, 0.3948, 0.2025, 0.4364, 0.2025, 0.6031, 0.4441, 0.5614, 0.4441, 0.5614, 0.2025, 0.6031, 0.2025, 0.7698, 0.4441, 0.7281, 0.4441, 0.7281, 0.2025, 0.7698, 0.2025, 0.6441, 0.4418, 0.6441, 0.5584, 0.4441, 0.5584, 0.4441, 0.4418, 0.2698, 0.5134, 0.2281, 0.5134, 0.2281, 0.4868, 0.2698, 0.4868, 0.1489, 0.6941, 0.1489, 0.4108, 0.1489, 0.3941, 0.01559, 0.3941, 0.01559, 0.4108, 0.01559, 0.6941, 0.4364, 0.5134, 0.3948, 0.5134, 0.3948, 0.4868, 0.4364, 0.4868, 0.7698, 0.5134, 0.7281, 0.5134, 0.7281, 0.4868, 0.7698, 0.4868, 0.4108, 0.5501, 0.3941, 0.5501, 0.3941, 0.5834, 0.4108, 0.5834, 0.1031, 0.4441, 0.1031, 0.2025, 0.06142, 0.2025, 0.06142, 0.4441, 0.6031, 0.4441, 0.6031, 0.2025, 0.5614, 0.2025, 0.5614, 0.4441, 0.9364, 0.4441, 0.9364, 0.2025, 0.8948, 0.2025, 0.8948, 0.4441, 0.7698, 0.5134, 0.8948, 0.4868, 0.8948, 0.5134, 0.9364, 0.5134, 0.9823, 0.5584, 0.01559, 0.5584, 0.2698, 0.5134, 0.2698, 0.4868, 0.2281, 0.4868, 0.1031, 0.4868, 0.06142, 0.4868, 0.06142, 0.5134, 0.01559, 0.4418, 0.9823, 0.4418, 0.3948, 0.4868, 0.3948, 0.5134, 0.4364, 0.5134, 0.5614, 0.5134, 0.6031, 0.5134, 0.6031, 0.4868, 0.7281, 0.4868, 0.7281, 0.5134, 0.3156, 0.5834, 0.1823, 0.5834, 0.1823, 0.5501, 0.3156, 0.5501, 0.6441, 0.5168, 0.4608, 0.5168, 0.4608, 0.4834, 0.6441, 0.4834, 0.7698, 0.4441, 0.7698, 0.2025, 0.7281, 0.2025, 0.7281, 0.4441, 0.01559, 0.4168, 0.05309, 0.4709, 0.1114, 0.4709, 0.155, 0.4334, 0.1489, 0.4168, 0.9468, 0.5168, 0.8843, 0.5168, 0.9823, 0.5584, 0.9823, 0.4418, 0.9468, 0.4834, 0.3941, 0.5501, 0.4108, 0.5501, 0.4108, 0.5834, 0.3941, 0.5834, 0.8156, 0.5834, 0.6823, 0.5834, 0.6823, 0.5501, 0.8156, 0.5501, 0.1489, 0.3941, 0.01559, 0.3941, 0.01559, 0.4108, 0.1489, 0.4108, 0.1031, 0.4868, 0.2281, 0.4868, 0.2281, 0.5134, 0.2698, 0.5134, 0.01559, 0.5584, 0.01559, 0.4418, 0.06142, 0.5134, 0.1031, 0.5134, 0.01559, 0.6441, 0.01559, 0.4441, 0.9823, 0.4441, 0.9823, 0.6441, 0.9448, 0.5293, 0.8864, 0.5293, 0.8217, 0.5668, 0.8429, 0.5668, 0.8489, 0.5834, 0.9823, 0.5834, 0.9883, 0.5668, 0.7198, 0.6941, 0.7198, 0.4441, 0.7781, 0.4441, 0.7781, 0.6941, 0.1489, 0.5501, 0.01559, 0.5501, 0.01559, 0.5834, 0.009519, 0.5668, -0.001082, 0.5668, -0.001082, 0.4334, 0.009519, 0.4334, 0.01559, 0.4168, 0.01559, 0.4501, 0.1489, 0.4501, 0.1489, 0.4168, 0.155, 0.4334, 0.1762, 0.4334, 0.1823, 0.4168, 0.1823, 0.4501, 0.3156, 0.4501, 0.3156, 0.4168, 0.3217, 0.4334, 0.3429, 0.4334, 0.3489, 0.4168, 0.3489, 0.4501, 0.4823, 0.4501, 0.4823, 0.4168, 0.4883, 0.4334, 0.5095, 0.4334, 0.5156, 0.4168, 0.5156, 0.4501, 0.6489, 0.4501, 0.6489, 0.4168, 0.655, 0.4334, 0.6762, 0.4334, 0.6823, 0.4168, 0.6823, 0.4501, 0.8156, 0.4501, 0.8156, 0.4168, 0.8217, 0.4334, 0.8429, 0.4334, 0.8489, 0.4168, 0.8489, 0.4501, 0.9823, 0.4501, 0.9823, 0.4168, 0.9883, 0.4334, 0.9989, 0.4334, 0.9989, 0.5668, 0.9883, 0.5668, 0.9823, 0.5834, 0.9823, 0.5501, 0.8489, 0.5501, 0.8489, 0.5834, 0.8429, 0.5668, 0.8217, 0.5668, 0.8156, 0.5834, 0.8156, 0.5501, 0.6823, 0.5501, 0.6823, 0.5834, 0.6762, 0.5668, 0.655, 0.5668, 0.6489, 0.5834, 0.6489, 0.5501, 0.5156, 0.5501, 0.5156, 0.5834, 0.5095, 0.5668, 0.4883, 0.5668, 0.4823, 0.5834, 0.4823, 0.5501, 0.3489, 0.5501, 0.3489, 0.5834, 0.3429, 0.5668, 0.3217, 0.5668, 0.3156, 0.5834, 0.3156, 0.5501, 0.1823, 0.5501, 0.1823, 0.5834, 0.1762, 0.5668, 0.155, 0.5668, 0.1489, 0.5834, 0.4468, 0.4834, 0.4468, 0.5168, 0.551, 0.4834, 0.6135, 0.4834, 0.6135, 0.5168, 0.7177, 0.5168, 0.7177, 0.4834, 0.7802, 0.4834, 0.9823, 0.4418, 0.01559, 0.4418, 0.2177, 0.4834, 0.2802, 0.4834, 0.2802, 0.5168, 0.2177, 0.5168, 0.1135, 0.5168, 0.051, 0.5168, 0.01559, 0.5584, 0.9823, 0.5584, 0.3843, 0.5168, 0.3843, 0.4834, 0.2025, 0.4868, 0.2025, 0.5134, 0.4441, 0.5134, 0.4441, 0.4868, 0.01559, 0.4441, 0.01559, 0.6441, 0.9823, 0.6441, 0.9823, 0.4441, 0.2025, 0.5134, 0.2025, 0.4868, 0.4441, 0.4868, 0.4441, 0.5134, 0.4823, 0.3941, 0.3489, 0.3941, 0.3489, 0.4108, 0.4823, 0.4108, 0.2025, 0.4868, 0.2025, 0.5134, 0.4441, 0.5134, 0.4441, 0.4868, 0.2025, 0.4868, 0.2025, 0.5134, 0.4441, 0.5134, 0.4441, 0.4868, 0.2025, 0.5134, 0.2025, 0.4868, 0.4441, 0.4868, 0.4441, 0.5134, 0.2025, 0.5134, 0.2025, 0.4868, 0.4441, 0.4868, 0.4441, 0.5134, 0.6823, 0.3941, 0.8156, 0.3941, 0.8156, 0.4108, 0.6823, 0.4108, 0.2025, 0.5134, 0.2025, 0.4868, 0.4441, 0.4868, 0.4441, 0.5134, 0.8156, 0.3941, 0.6823, 0.3941, 0.6823, 0.4108, 0.8156, 0.4108, 0.051, 0.4834, 0.051, 0.5168, 0.1135, 0.5168, 0.1135, 0.4834, 0.6489, 0.3941, 0.5156, 0.3941, 0.5156, 0.4108, 0.6489, 0.4108, 0.6441, 0.4834, 0.4608, 0.4834, 0.4608, 0.5168, 0.6441, 0.5168, 0.6941, 0.5293, 0.4441, 0.5293, 0.4441, 0.4709, 0.6941, 0.4709, 0.3429, 0.6941, 0.3429, 0.4108, 0.3217, 0.4108, 0.3217, 0.6941, 0.3864, 0.4709, 0.3864, 0.5293, 0.4448, 0.5293, 0.4448, 0.4709, 0.3843, 0.6441, 0.3843, 0.4608, 0.4468, 0.4608, 0.4468, 0.6441, 0.8843, 0.4834, 0.8843, 0.5168, 0.9468, 0.5168, 0.9468, 0.4834, 0.6441, 0.5168, 0.4608, 0.5168, 0.4608, 0.4834, 0.6441, 0.4834, 0.6441, 0.4834, 0.4608, 0.4834, 0.4608, 0.5168, 0.6441, 0.5168, 0.7177, 0.6441, 0.7177, 0.4608, 0.7802, 0.4608, 0.7802, 0.6441, 0.6441, 0.5168, 0.4608, 0.5168, 0.4608, 0.4834, 0.6441, 0.4834, 0.6441, 0.5168, 0.4608, 0.5168, 0.4608, 0.4834, 0.6441, 0.4834, 0.1135, 0.6441, 0.1135, 0.4608, 0.051, 0.4608, 0.051, 0.6441, 0.6441, 0.4834, 0.4608, 0.4834, 0.4608, 0.5168, 0.6441, 0.5168, 0.051, 0.6441, 0.051, 0.4608, 0.1135, 0.4608, 0.1135, 0.6441, 0.6441, 0.5168, 0.4608, 0.5168, 0.4608, 0.4834, 0.6441, 0.4834, 0.2025, 0.5134, 0.2025, 0.4868, 0.4441, 0.4868, 0.4441, 0.5134, 0.2781, 0.4709, 0.2781, 0.5293, 0.3864, 0.5293, 0.3864, 0.4709, 0.4448, 0.4709, 0.5531, 0.5293, 0.5531, 0.4709, 0.6114, 0.4709, 0.655, 0.4334, 0.6489, 0.4168, 0.5156, 0.4168, 0.5095, 0.4334, 0.4883, 0.4334, 0.4823, 0.4168, 0.3489, 0.4168, 0.3429, 0.4334, 0.3217, 0.4334, 0.3156, 0.4168, 0.1823, 0.4168, 0.1762, 0.4334, 0.155, 0.4334, 0.1114, 0.4709, 0.1114, 0.5293, 0.05309, 0.5293, 0.05309, 0.4709, 0.01559, 0.4168, 0.009519, 0.4334, -0.001082, 0.4334, -0.001082, 0.5668, 0.009519, 0.5668, 0.01559, 0.5834, 0.1489, 0.5834, 0.155, 0.5668, 0.1762, 0.5668, 0.1823, 0.5834, 0.2198, 0.5293, 0.2198, 0.4709, 0.551, 0.4834, 0.551, 0.5168, 0.6135, 0.5168, 0.6135, 0.4834, 0.9823, 0.4418, 0.7802, 0.4834, 0.7802, 0.5168, 0.7177, 0.5168, 0.6135, 0.5168, 0.551, 0.5168, 0.551, 0.4834, 0.4468, 0.5168, 0.3843, 0.5168, 0.9823, 0.5584, 0.8843, 0.5168, 0.8843, 0.4834, 0.9468, 0.4834, 0.9364, 0.4441, 0.8948, 0.4441, 0.8948, 0.2025, 0.9364, 0.2025, 0.6941, 0.5293, 0.4441, 0.5293, 0.4441, 0.4709, 0.6941, 0.4709, 0.6441, 0.4834, 0.4608, 0.4834, 0.4608, 0.5168, 0.6441, 0.5168, 0.6441, 0.5168, 0.4608, 0.5168, 0.4608, 0.4834, 0.6441, 0.4834, 0.3864, 0.6941, 0.3864, 0.4441, 0.4448, 0.4441, 0.4448, 0.6941, 0.6941, 0.4168, 0.4108, 0.4168, 0.4108, 0.4334, 0.6941, 0.4334])
me_shape_9_indexedfaceset.materials.append(mat_plastic_cast_black)
me_shape_9_indexedfaceset.materials.append(mat_metal_goldpins_1)
me_shape_9_indexedfaceset.update()
me_shape_9_indexedfaceset.normals_split_custom_set([tuple(v) for v in zip(*[iter([0.0, -1.0, -4.46e-08, 0.0, -1.0, -4.46e-08, 0.0, -1.0, -4.46e-08, 0.0, -1.0, -4.46e-08, 0.0, 0.0, 1.0, 0.0, 0.0, 1.0, 0.0, 0.0, 1.0, 0.0, 0.0, 1.0, -1.0, 0.0, 0.0, -1.0, 0.0, 0.0, -1.0, 0.0, 0.0, -1.0, 0.0, 0.0, 0.0, 1.0, 5.599e-08, 0.0, 1.0, 5.599e-08, 0.0, 1.0, 5.599e-08, 0.0, 1.0, 5.599e-08, 0.0, 0.0, 1.0, 0.0, 0.0, 1.0, 0.0, 0.0, 1.0, 0.0, 0.0, 1.0, 0.0, -1.0, -4.399e-08, 0.0, -1.0, -4.399e-08, 0.0, -1.0, -4.399e-08, 0.0, -1.0, -4.399e-08, -1.0, 0.0, 0.0, -1.0, 0.0, 0.0, -1.0, 0.0, 0.0, -1.0, 0.0, 0.0, 0.0, 0.0, 1.0, 0.0, 0.0, 1.0, 0.0, 0.0, 1.0, 0.0, 0.0, 1.0, 0.0, 1.0, 4.46e-08, 0.0, 1.0, 4.46e-08, 0.0, 1.0, 4.46e-08, 0.0, 1.0, 4.46e-08, 0.0, 4.371e-08, -1.0, 0.0, 4.371e-08, -1.0, 0.0, 4.371e-08, -1.0, 0.0, 4.371e-08, -1.0, 0.0, -1.0, 0.0, 0.0, -1.0, 0.0, 0.0, -1.0, 0.0, 0.0, -1.0, 0.0, -1.0, 0.0, 0.0, -1.0, 0.0, 0.0, -1.0, 0.0, 0.0, -1.0, 0.0, 0.0, 0.0, 1.0, 4.399e-08, 0.0, 1.0, 4.399e-08, 0.0, 1.0, 4.399e-08, 0.0, 1.0, 4.399e-08, 0.0, 0.0, 1.0, 0.0, 0.0, 1.0, 0.0, 0.0, 1.0, 0.0, 0.0, 1.0, 0.0, -1.0, 0.0, 0.0, -1.0, 0.0, 0.0, -1.0, 0.0, 0.0, -1.0, 0.0, 0.0, 1.0, 4.399e-08, 0.0, 1.0, 4.399e-08, 0.0, 1.0, 4.399e-08, 0.0, 1.0, 4.399e-08, 0.0, 4.371e-08, -1.0, 0.0, 4.371e-08, -1.0, 0.0, 4.371e-08, -1.0, 0.0, 4.371e-08, -1.0, 0.0, -1.0, -6.408e-08, 0.0, -1.0, -6.408e-08, 0.0, -1.0, -6.408e-08, 0.0, -1.0, -6.408e-08, 0.0, -1.0, -5.133e-08, 0.0, -1.0, -5.133e-08, 0.0, -1.0, -5.133e-08, 0.0, -1.0, -5.133e-08, 0.0, -1.0, -5.133e-08, 0.0, -1.0, -5.133e-08, 0.0, -1.0, -5.133e-08, 0.0, -1.0, -5.133e-08, 0.0, -1.0, -5.133e-08, 0.0, -1.0, -5.133e-08, 0.0, -1.0, -5.133e-08, 0.0, -1.0, -5.133e-08, 0.0, 1.0, 4.399e-08, 0.0, 1.0, 4.399e-08, 0.0, 1.0, 4.399e-08, 0.0, 1.0, 4.399e-08, 1.0, 0.0, 0.0, 1.0, 0.0, 0.0, 1.0, 0.0, 0.0, 1.0, 0.0, 0.0, 0.0, -1.0, -6.408e-08, 0.0, -1.0, -6.408e-08, 0.0, -1.0, -6.408e-08, 0.0, -1.0, -6.408e-08, -1.0, 9.239e-07, 0.0, -1.0, 9.239e-07, 0.0, -1.0, 9.239e-07, 0.0, -1.0, 9.239e-07, 0.0, 0.0, -1.0, -5.039e-08, 0.0, -1.0, -5.039e-08, 0.0, -1.0, -5.039e-08, 0.0, -1.0, -5.039e-08, 0.9397, -0.342, -1.915e-08, 0.9397, -0.342, -1.915e-08, 0.9397, -0.342, -1.915e-08, 0.9397, -0.342, -1.915e-08, 0.0, -1.0, -6.408e-08, 0.0, -1.0, -6.408e-08, 0.0, -1.0, -6.408e-08, 0.0, -1.0, -6.408e-08, 0.0, -1.0, -5.133e-08, 0.0, -1.0, -5.133e-08, 0.0, -1.0, -5.133e-08, 0.0, -1.0, -5.133e-08, 0.0, -1.0, -5.133e-08, 0.0, -1.0, -5.133e-08, 0.0, -1.0, -6.408e-08, 0.0, -1.0, -6.408e-08, 0.0, -1.0, -6.408e-08, 0.0, -1.0, -6.408e-08, -1.0, 0.0, 0.0, -1.0, 0.0, 0.0, -1.0, 0.0, 0.0, -1.0, 0.0, 0.0, -1.0, 0.0, 0.0, -1.0, 0.0, 0.0, -1.0, 0.0, 0.0, -1.0, 0.0, 0.0, 0.0, 0.0, -1.0, 0.0, 0.0, -1.0, 0.0, 0.0, -1.0, 0.0, 0.0, -1.0, -1.0, 0.0, 0.0, -1.0, 0.0, 0.0, -1.0, 0.0, 0.0, -1.0, 0.0, 0.0, 1.0, 0.0, 0.0, 1.0, 0.0, 0.0, 1.0, 0.0, 0.0, 1.0, 0.0, 0.0, 0.0, 4.371e-08, -1.0, 0.0, 4.371e-08, -1.0, 0.0, 4.371e-08, -1.0, 0.0, 4.371e-08, -1.0, 0.0, 4.371e-08, -1.0, 0.0, 4.371e-08, -1.0, 0.0, 4.371e-08, -1.0, 0.0, 4.371e-08, -1.0, 0.9397, 0.342, 1.915e-08, 0.9397, 0.342, 1.915e-08, 0.9397, 0.342, 1.915e-08, 0.9397, 0.342, 1.915e-08, 0.0, 4.371e-08, -1.0, 0.0, 4.371e-08, -1.0, 0.0, 4.371e-08, -1.0, 0.0, 4.371e-08, -1.0, 0.0, 1.0, 5.599e-08, 0.0, 1.0, 5.599e-08, 0.0, 1.0, 5.599e-08, 0.0, 1.0, 5.599e-08, 0.0, 1.0, 0.0, 0.0, 1.0, 0.0, 0.0, 1.0, 0.0, 0.0, 1.0, 0.0, 0.0, 1.0, 5.599e-08, 0.0, 1.0, 5.599e-08, 0.0, 1.0, 5.599e-08, 0.0, 1.0, 5.599e-08, 1.0, 0.0, 0.0, 1.0, 0.0, 0.0, 1.0, 0.0, 0.0, 1.0, 0.0, 0.0, 0.0, 0.0, 1.0, 0.0, 0.0, 1.0, 0.0, 0.0, 1.0, 0.0, 0.0, 1.0, 0.0, 0.0, 1.0, 0.0, 0.0, 1.0, 0.0, 0.0, 1.0, 0.0, 0.0, 1.0, 0.0, 0.0, 1.0, 0.0, 0.0, 1.0, 0.0, 0.0, 1.0, 0.0, 0.0, 1.0, 0.0, 0.0, 1.0, 0.0, 0.0, 1.0, 0.0, 0.0, 1.0, 0.0, 0.0, 1.0, 0.0, 0.0, 1.0, 0.0, 0.0, 1.0, 0.0, 0.0, 1.0, 0.0, 0.0, 1.0, 0.0, 0.0, 1.0, 0.0, 0.0, 1.0, 0.0, 0.0, 1.0, 0.0, 0.0, 1.0, 0.0, 0.0, 1.0, 0.0, 0.0, 1.0, 0.0, 0.0, 1.0, 0.0, 0.0, 1.0, 0.0, 0.0, 1.0, 0.0, 0.0, 1.0, 0.0, 0.0, 1.0, 0.0, 0.0, 1.0, 0.0, 0.0, 1.0, 0.0, 0.0, 1.0, 0.0, 0.0, 1.0, 0.0, 0.0, 1.0, 0.0, 0.0, 1.0, 0.0, 0.0, 1.0, 0.0, 0.0, 1.0, 0.0, 0.0, 1.0, 0.0, 0.0, 1.0, 0.0, 0.0, 1.0, 0.0, 0.0, 1.0, -1.0, 0.0, 0.0, -1.0, 0.0, 0.0, -1.0, 0.0, 0.0, -1.0, 0.0, 0.0, 0.0, 4.371e-08, -1.0, 0.0, 4.371e-08, -1.0, 0.0, 4.371e-08, -1.0, 0.0, 4.371e-08, -1.0, -8.594e-10, 6.855e-08, -1.0, 0.0, 6.05e-08, -1.0, -5.428e-10, 6.558e-08, -1.0, -1.169e-09, 7.145e-08, -1.0, 0.0, 6.05e-08, -1.0, -5.707e-10, 6.584e-08, -1.0, -5.707e-10, 6.584e-08, -1.0, 0.0, 6.05e-08, -1.0, -1.141e-09, 7.119e-08, -1.0, -1.141e-09, 7.119e-08, -1.0, 0.0, 6.05e-08, -1.0, -1.636e-09, 7.583e-08, -1.0, -8.33e-11, 6.128e-08, -1.0, -8.461e-10, 6.842e-08, -1.0, 0.9397, 0.342, 1.915e-08, 0.9397, 0.342, 1.915e-08, 0.9397, 0.342, 1.915e-08, 0.9397, 0.342, 1.915e-08, 0.0, -1.0, 0.0, 0.0, -1.0, 0.0, 0.0, -1.0, 0.0, 0.0, -1.0, 0.0, -1.0, 0.0, 0.0, -1.0, 0.0, 0.0, -1.0, 0.0, 0.0, -1.0, 0.0, 0.0, -1.0, 0.0, 0.0, -1.0, 0.0, 0.0, -1.0, 0.0, 0.0, -1.0, 0.0, 0.0, -1.0, 0.0, 0.0, -1.0, 0.0, 0.0, -1.0, 0.0, 0.0, -1.0, 0.0, 0.0, 0.9397, -0.342, -1.915e-08, 0.9397, -0.342, -1.915e-08, 0.9397, -0.342, -1.915e-08, 0.9397, -0.342, -1.915e-08, 0.0, 1.0, 5.599e-08, 0.0, 1.0, 5.599e-08, 0.0, 1.0, 5.599e-08, 0.0, 1.0, 5.599e-08, 0.0, -1.0, -5.039e-08, 0.0, -1.0, -5.039e-08, 0.0, -1.0, -5.039e-08, 0.0, -1.0, -5.039e-08, 0.0, -1.0, 0.0, 0.0, -1.0, 0.0, 0.0, -1.0, 0.0, 0.0, -1.0, 0.0, 0.0, 1.0, 5.133e-08, 0.0, 1.0, 5.133e-08, 0.0, 1.0, 5.133e-08, 0.0, 1.0, 5.133e-08, 0.0, 1.0, 5.133e-08, 0.0, 1.0, 5.133e-08, 0.0, 1.0, 5.133e-08, 0.0, 1.0, 5.133e-08, 0.0, 1.0, 5.133e-08, 0.0, 1.0, 5.133e-08, 0.0, 1.0, 5.133e-08, 0.0, 1.0, 5.133e-08, 0.0, 1.0, 5.133e-08, 0.0, 1.0, 5.133e-08, 0.0, 1.0, 5.133e-08, 0.0, 1.0, 5.133e-08, 0.0, 1.0, 5.133e-08, 0.0, 1.0, 5.133e-08, 0.0, 1.0, 5.133e-08, 0.0, 1.0, 5.133e-08, 0.0, 1.0, 5.133e-08, 0.0, 1.0, 5.133e-08, 0.0, 1.0, 5.133e-08, 0.0, 1.0, 5.133e-08, 0.0, -1.0, -5.133e-08, 0.0, -1.0, -5.133e-08, 0.0, -1.0, -5.133e-08, 0.0, -1.0, -5.133e-08, 0.0, -1.0, -5.133e-08, 0.0, -1.0, -5.133e-08, -0.9397, -0.342, -1.915e-08, -0.9397, -0.342, -1.915e-08, -0.9397, -0.342, -1.915e-08, -0.9397, -0.342, -1.915e-08, 0.0, 0.0, -1.0, 0.0, 0.0, -1.0, 0.0, 0.0, -1.0, 0.0, 0.0, -1.0, -0.9397, 0.342, 1.915e-08, -0.9397, 0.342, 1.915e-08, -0.9397, 0.342, 1.915e-08, -0.9397, 0.342, 1.915e-08, 0.9397, -0.342, -1.277e-08, 0.9397, -0.342, -1.277e-08, 0.9397, -0.342, -1.277e-08, 0.9397, -0.342, -1.277e-08, 0.9397, 0.342, 1.915e-08, 0.9397, 0.342, 1.915e-08, 0.9397, 0.342, 1.915e-08, 0.9397, 0.342, 1.915e-08, 3.552e-08, 0.0, 1.0, 9.21e-08, 0.0, 1.0, 4.377e-08, 0.0, 1.0, 5.163e-08, 0.0, 1.0, 1.069e-07, 0.0, 1.0, 1.069e-07, 0.0, 1.0, 3.058e-08, 0.0, 1.0, 3.058e-08, 0.0, 1.0, 0.0, -1.0, -5.133e-08, 0.0, -1.0, -5.133e-08, 0.0, -1.0, -5.133e-08, 0.0, -1.0, -5.133e-08, 0.0, -1.0, -5.133e-08, 0.0, -1.0, -5.133e-08, -1.0, 0.0, 0.0, -1.0, 0.0, 0.0, -1.0, 0.0, 0.0, -1.0, 0.0, 0.0, 0.0, -1.0, 0.0, 0.0, -1.0, 0.0, 0.0, -1.0, 0.0, 0.0, -1.0, 0.0, 0.0, 4.371e-08, -1.0, 0.0, 4.371e-08, -1.0, 0.0, 4.371e-08, -1.0, 0.0, 4.371e-08, -1.0, -1.0, 0.0, 0.0, -1.0, 0.0, 0.0, -1.0, 0.0, 0.0, -1.0, 0.0, 0.0, 0.0, -1.0, -4.399e-08, 0.0, -1.0, -4.399e-08, 0.0, -1.0, -4.399e-08, 0.0, -1.0, -4.399e-08, 1.0, 0.0, 0.0, 1.0, 0.0, 0.0, 1.0, 0.0, 0.0, 1.0, 0.0, 0.0, 0.0, 1.0, 0.0, 0.0, 1.0, 0.0, 0.0, 1.0, 0.0, 0.0, 1.0, 0.0, -1.0, 0.0, 0.0, -1.0, 0.0, 0.0, -1.0, 0.0, 0.0, -1.0, 0.0, 0.0, 0.0, -1.0, -4.399e-08, 0.0, -1.0, -4.399e-08, 0.0, -1.0, -4.399e-08, 0.0, -1.0, -4.399e-08, 1.0, 0.0, 0.0, 1.0, 0.0, 0.0, 1.0, 0.0, 0.0, 1.0, 0.0, 0.0, -1.0, 0.0, 0.0, -1.0, 0.0, 0.0, -1.0, 0.0, 0.0, -1.0, 0.0, 0.0, 0.0, 1.0, 5.599e-08, 0.0, 1.0, 5.599e-08, 0.0, 1.0, 5.599e-08, 0.0, 1.0, 5.599e-08, 0.0, 1.0, 4.399e-08, 0.0, 1.0, 4.399e-08, 0.0, 1.0, 4.399e-08, 0.0, 1.0, 4.399e-08, 0.0, -1.0, -5.039e-08, 0.0, -1.0, -5.039e-08, 0.0, -1.0, -5.039e-08, 0.0, -1.0, -5.039e-08, -1.0, 0.0, 0.0, -1.0, 0.0, 0.0, -1.0, 0.0, 0.0, -1.0, 0.0, 0.0, 0.0, 1.0, 6.408e-08, 0.0, 1.0, 6.408e-08, 0.0, 1.0, 6.408e-08, 0.0, 1.0, 6.408e-08, 1.0, 0.0, 0.0, 1.0, 0.0, 0.0, 1.0, 0.0, 0.0, 1.0, 0.0, 0.0, 0.0, 1.0, 4.399e-08, 0.0, 1.0, 4.399e-08, 0.0, 1.0, 4.399e-08, 0.0, 1.0, 4.399e-08, -1.0, 0.0, 0.0, -1.0, 0.0, 0.0, -1.0, 0.0, 0.0, -1.0, 0.0, 0.0, 0.0, 4.371e-08, -1.0, 0.0, 4.371e-08, -1.0, 0.0, 4.371e-08, -1.0, 0.0, 4.371e-08, -1.0, -1.0, 0.0, 0.0, -1.0, 0.0, 0.0, -1.0, 0.0, 0.0, -1.0, 0.0, 0.0, 0.9397, -0.342, -1.277e-08, 0.9397, -0.342, -1.277e-08, 0.9397, -0.342, -1.277e-08, 0.9397, -0.342, -1.277e-08, 0.0, -1.0, -6.408e-08, 0.0, -1.0, -6.408e-08, 0.0, -1.0, -6.408e-08, 0.0, -1.0, -6.408e-08, 0.0, 1.0, 4.399e-08, 0.0, 1.0, 4.399e-08, 0.0, 1.0, 4.399e-08, 0.0, 1.0, 4.399e-08, 0.0, -1.0, -4.399e-08, 0.0, -1.0, -4.399e-08, 0.0, -1.0, -4.399e-08, 0.0, -1.0, -4.399e-08, -0.9397, -0.342, -1.277e-08, -0.9397, -0.342, -1.277e-08, -0.9397, -0.342, -1.277e-08, -0.9397, -0.342, -1.277e-08, 1.0, 0.0, 0.0, 1.0, 0.0, 0.0, 1.0, 0.0, 0.0, 1.0, 0.0, 0.0, -0.9397, 0.342, 1.915e-08, -0.9397, 0.342, 1.915e-08, -0.9397, 0.342, 1.915e-08, -0.9397, 0.342, 1.915e-08, 0.0, 4.371e-08, -1.0, 0.0, 4.371e-08, -1.0, 0.0, 4.371e-08, -1.0, 0.0, 4.371e-08, -1.0, 0.0, 4.371e-08, -1.0, 0.0, 4.371e-08, -1.0, 0.0, 4.371e-08, -1.0, 0.0, 4.371e-08, -1.0, 0.0, 1.0, 6.408e-08, 0.0, 1.0, 6.408e-08, 0.0, 1.0, 6.408e-08, 0.0, 1.0, 6.408e-08, 0.0, 0.0, 1.0, 0.0, 0.0, 1.0, 0.0, 0.0, 1.0, 0.0, 0.0, 1.0, 1.0, 0.0, 0.0, 1.0, 0.0, 0.0, 1.0, 0.0, 0.0, 1.0, 0.0, 0.0, 0.0, -1.0, -6.408e-08, 0.0, -1.0, -6.408e-08, 0.0, -1.0, -6.408e-08, 0.0, -1.0, -6.408e-08, -0.9397, -0.342, -1.277e-08, -0.9397, -0.342, -1.277e-08, -0.9397, -0.342, -1.277e-08, -0.9397, -0.342, -1.277e-08, 0.9397, -0.342, -1.277e-08, 0.9397, -0.342, -1.277e-08, 0.9397, -0.342, -1.277e-08, 0.9397, -0.342, -1.277e-08, 0.9397, 0.342, 1.915e-08, 0.9397, 0.342, 1.915e-08, 0.9397, 0.342, 1.915e-08, 0.9397, 0.342, 1.915e-08, 0.0, 0.0, 1.0, 0.0, 0.0, 1.0, 0.0, 0.0, 1.0, 0.0, 0.0, 1.0, 0.9397, 0.342, 1.915e-08, 0.9397, 0.342, 1.915e-08, 0.9397, 0.342, 1.915e-08, 0.9397, 0.342, 1.915e-08, 0.0, -1.0, -6.408e-08, 0.0, -1.0, -6.408e-08, 0.0, -1.0, -6.408e-08, 0.0, -1.0, -6.408e-08, 0.0, 1.0, 6.408e-08, 0.0, 1.0, 6.408e-08, 0.0, 1.0, 6.408e-08, 0.0, 1.0, 6.408e-08, -0.9397, -0.342, -1.277e-08, -0.9397, -0.342, -1.277e-08, -0.9397, -0.342, -1.277e-08, -0.9397, -0.342, -1.277e-08, 0.0, 1.0, 5.133e-08, 0.0, 1.0, 5.133e-08, 0.0, 1.0, 5.133e-08, 0.0, 1.0, 5.133e-08, 0.0, 1.0, 5.133e-08, 0.0, 1.0, 5.133e-08, 0.0, 1.0, 6.408e-08, 0.0, 1.0, 6.408e-08, 0.0, 1.0, 6.408e-08, 0.0, 1.0, 6.408e-08, -0.9397, -0.342, -1.277e-08, -0.9397, -0.342, -1.277e-08, -0.9397, -0.342, -1.277e-08, -0.9397, -0.342, -1.277e-08, 0.9397, 0.342, 1.915e-08, 0.9397, 0.342, 1.915e-08, 0.9397, 0.342, 1.915e-08, 0.9397, 0.342, 1.915e-08, 0.0, 1.0, 4.272e-08, 0.0, 1.0, 4.272e-08, 0.0, 1.0, 4.272e-08, 0.0, 1.0, 4.272e-08, 1.0, 0.0, 0.0, 1.0, 0.0, 0.0, 1.0, 0.0, 0.0, 1.0, 0.0, 0.0, 0.9397, -0.342, -1.277e-08, 0.9397, -0.342, -1.277e-08, 0.9397, -0.342, -1.277e-08, 0.9397, -0.342, -1.277e-08, -1.0, 0.0, 0.0, -1.0, 0.0, 0.0, -1.0, 0.0, 0.0, -1.0, 0.0, 0.0, -0.9397, 0.342, 1.915e-08, -0.9397, 0.342, 1.915e-08, -0.9397, 0.342, 1.915e-08, -0.9397, 0.342, 1.915e-08, -0.9397, 0.342, 1.915e-08, -0.9397, 0.342, 1.915e-08, -0.9397, 0.342, 1.915e-08, -0.9397, 0.342, 1.915e-08, 0.0, 0.0, 1.0, 0.0, 0.0, 1.0, 0.0, 0.0, 1.0, 0.0, 0.0, 1.0, -0.9397, 0.342, 1.915e-08, -0.9397, 0.342, 1.915e-08, -0.9397, 0.342, 1.915e-08, -0.9397, 0.342, 1.915e-08, -1.0, 0.0, 0.0, -1.0, 0.0, 0.0, -1.0, 0.0, 0.0, -1.0, 0.0, 0.0, 1.0, 0.0, 0.0, 1.0, 0.0, 0.0, 1.0, 0.0, 0.0, 1.0, 0.0, 0.0, 1.0, 0.0, 0.0, 1.0, 0.0, 0.0, 1.0, 0.0, 0.0, 1.0, 0.0, 0.0, -1.0, 0.0, 0.0, -1.0, 0.0, 0.0, -1.0, 0.0, 0.0, -1.0, 0.0, 0.0, 0.0, -1.0, -4.46e-08, 0.0, -1.0, -4.46e-08, 0.0, -1.0, -4.46e-08, 0.0, -1.0, -4.46e-08, 1.0, 0.0, 0.0, 1.0, 0.0, 0.0, 1.0, 0.0, 0.0, 1.0, 0.0, 0.0, 0.0, 1.0, 4.46e-08, 0.0, 1.0, 4.46e-08, 0.0, 1.0, 4.46e-08, 0.0, 1.0, 4.46e-08, -1.0, 0.0, 0.0, -1.0, 0.0, 0.0, -1.0, 0.0, 0.0, -1.0, 0.0, 0.0, 1.0, 0.0, 0.0, 1.0, 0.0, 0.0, 1.0, 0.0, 0.0, 1.0, 0.0, 0.0, 0.0, -1.0, -5.133e-08, 0.0, -1.0, -5.133e-08, 0.0, -1.0, -5.133e-08, 0.0, -1.0, -5.133e-08, 0.0, -1.0, -5.133e-08, 0.0, -1.0, -5.133e-08, 0.0, 1.0, 4.272e-08, 0.0, 1.0, 4.272e-08, 0.0, 1.0, 4.272e-08, 0.0, 1.0, 4.272e-08, -1.0, 0.0, 0.0, -1.0, 0.0, 0.0, -1.0, 0.0, 0.0, -1.0, 0.0, 0.0, 0.0, 0.0, -1.0, 0.0, 0.0, -1.0, 0.0, 0.0, -1.0, 0.0, 0.0, -1.0, 1.0, 9.239e-07, 0.0, 1.0, 9.239e-07, 0.0, 1.0, 9.239e-07, 0.0, 1.0, 9.239e-07, 0.0, -0.9397, -0.342, -1.915e-08, -0.9397, -0.342, -1.915e-08, -0.9397, -0.342, -1.915e-08, -0.9397, -0.342, -1.915e-08, 1.0, 9.239e-07, 0.0, 1.0, 9.239e-07, 0.0, 1.0, 9.239e-07, 0.0, 1.0, 9.239e-07, 0.0, 1.0, 0.0, 0.0, 1.0, 0.0, 0.0, 1.0, 0.0, 0.0, 1.0, 0.0, 0.0, -1.0, 0.0, 0.0, -1.0, 0.0, 0.0, -1.0, 0.0, 0.0, -1.0, 0.0, 0.0, 0.0, 0.0, 1.0, 0.0, 0.0, 1.0, 0.0, 0.0, 1.0, 0.0, 0.0, 1.0, 1.0, 0.0, 0.0, 1.0, 0.0, 0.0, 1.0, 0.0, 0.0, 1.0, 0.0, 0.0, 0.0, 0.0, 1.0, 0.0, 0.0, 1.0, 0.0, 0.0, 1.0, 0.0, 0.0, 1.0, 0.0, -1.0, -4.46e-08, 0.0, -1.0, -4.46e-08, 0.0, -1.0, -4.46e-08, 0.0, -1.0, -4.46e-08, 0.0, -1.0, -4.46e-08, 0.0, -1.0, -4.46e-08, 0.0, -1.0, -4.46e-08, 0.0, -1.0, -4.46e-08, 0.0, -1.0, -4.46e-08, 0.0, -1.0, -4.46e-08, 0.0, -1.0, -4.46e-08, 0.0, -1.0, -4.46e-08, 1.0, -1.62e-07, 0.0, 1.0, -1.62e-07, 0.0, 1.0, -1.62e-07, 0.0, 1.0, -1.62e-07, 0.0, 0.0, 0.0, -1.0, 0.0, 0.0, -1.0, 0.0, 0.0, -1.0, 0.0, 0.0, -1.0, 0.0, 1.0, 5.133e-08, 0.0, 1.0, 5.133e-08, 0.0, 1.0, 5.133e-08, 0.0, 1.0, 5.133e-08, 0.0, 1.0, 5.133e-08, 0.0, 1.0, 5.133e-08, 0.0, 0.0, -1.0, 0.0, 0.0, -1.0, 0.0, 0.0, -1.0, 0.0, 0.0, -1.0, 0.0, 0.0, -1.0, 0.0, 0.0, -1.0, 0.0, 0.0, -1.0, 0.0, 0.0, -1.0, -1.0, 9.239e-07, 0.0, -1.0, 9.239e-07, 0.0, -1.0, 9.239e-07, 0.0, -1.0, 9.239e-07, 0.0, 0.0, 1.0, 4.46e-08, 0.0, 1.0, 4.46e-08, 0.0, 1.0, 4.46e-08, 0.0, 1.0, 4.46e-08, 0.0, 1.0, 4.46e-08, 0.0, 1.0, 4.46e-08, 0.0, 1.0, 4.46e-08, 0.0, 1.0, 4.46e-08, 0.0, 1.0, 4.46e-08, 0.0, 1.0, 4.46e-08, 0.0, 1.0, 4.46e-08, 0.0, 1.0, 4.46e-08, -1.169e-09, 7.145e-08, -1.0, -5.428e-10, 6.558e-08, -1.0, -1.712e-09, 7.654e-08, -1.0, -8.594e-10, 6.855e-08, -1.0, -8.461e-10, 6.842e-08, -1.0, 2.113e-08, 5.727e-08, -1.0, 6.322e-10, 7.456e-08, -1.0, -1.712e-09, 7.654e-08, -1.0, 6.857e-09, 6.931e-08, -1.0, 6.857e-09, 6.931e-08, -1.0, -1.712e-09, 7.654e-08, -1.0, 1.86e-08, 5.941e-08, -1.0, 7.6e-09, 6.869e-08, -1.0, -8.33e-11, 6.128e-08, -1.0, -1.636e-09, 7.583e-08, -1.0, -1.712e-09, 7.654e-08, -1.0, -1.141e-09, 7.119e-08, -1.0, -1.141e-09, 7.119e-08, -1.0, -1.712e-09, 7.654e-08, -1.0, -5.707e-10, 6.584e-08, -1.0, -5.707e-10, 6.584e-08, -1.0, -1.712e-09, 7.654e-08, -1.0, 0.0, 4.371e-08, -1.0, 0.0, 4.371e-08, -1.0, 0.0, 4.371e-08, -1.0, 0.0, 4.371e-08, -1.0, 1.0, 0.0, 0.0, 1.0, 0.0, 0.0, 1.0, 0.0, 0.0, 1.0, 0.0, 0.0, 0.0, 1.0, 4.46e-08, 0.0, 1.0, 4.46e-08, 0.0, 1.0, 4.46e-08, 0.0, 1.0, 4.46e-08, 0.0, 0.0, 1.0, 0.0, 0.0, 1.0, 0.0, 0.0, 1.0, 0.0, 0.0, 1.0, 0.0, 0.0, 1.0, -2.593e-07, 0.0, 1.0, -6.624e-08, 0.0, 1.0, -1.989e-07, 0.0, 1.0, -1.286e-07, 0.0, 1.0, -1.471e-07, 0.0, 1.0, 1.0, 0.0, 0.0, 1.0, 0.0, 0.0, 1.0, 0.0, 0.0, 1.0, 0.0, 0.0, 0.0, 4.371e-08, -1.0, 0.0, 4.371e-08, -1.0, 0.0, 4.371e-08, -1.0, 0.0, 4.371e-08, -1.0, 0.0, 1.0, 0.0, 0.0, 1.0, 0.0, 0.0, 1.0, 0.0, 0.0, 1.0, 0.0, 6.857e-09, 6.931e-08, -1.0, 6.857e-09, 6.931e-08, -1.0, 2.4e-08, 5.486e-08, -1.0, 6.322e-10, 7.456e-08, -1.0, 2.113e-08, 5.727e-08, -1.0, 7.6e-09, 6.869e-08, -1.0, 1.86e-08, 5.941e-08, -1.0, 2.4e-08, 5.486e-08, -1.0, 0.0, -1.0, -4.248e-08, 0.0, -1.0, -4.248e-08, 0.0, -1.0, -4.248e-08, 0.0, -1.0, -4.248e-08, 0.0, 0.0, 1.0, 0.0, 0.0, 1.0, 0.0, 0.0, 1.0, 0.0, 0.0, 1.0, 0.0, 0.0, 1.0, 0.0, 0.0, 1.0, 0.0, 0.0, 1.0, 0.0, -1.0, -4.399e-08, 0.0, -1.0, -4.399e-08, 0.0, -1.0, -4.399e-08, 0.0, -1.0, -4.399e-08, 1.189e-09, 3.757e-08, -1.0, 1.189e-09, 3.757e-08, -1.0, 1.189e-09, 3.757e-08, -1.0, 1.189e-09, 3.757e-08, -1.0, 1.189e-09, 3.757e-08, -1.0, 1.189e-09, 3.757e-08, -1.0, 1.189e-09, 3.757e-08, -1.0, 1.189e-09, 3.757e-08, -1.0, 1.189e-09, 3.757e-08, -1.0, 1.189e-09, 3.757e-08, -1.0, 1.189e-09, 3.757e-08, -1.0, 1.189e-09, 3.757e-08, -1.0, 1.189e-09, 3.757e-08, -1.0, 1.189e-09, 3.757e-08, -1.0, 1.189e-09, 3.757e-08, -1.0, 1.189e-09, 3.757e-08, -1.0, 1.189e-09, 3.757e-08, -1.0, 1.189e-09, 3.757e-08, -1.0, 1.189e-09, 3.757e-08, -1.0, 1.189e-09, 3.757e-08, -1.0, 1.189e-09, 3.757e-08, -1.0, 1.189e-09, 3.757e-08, -1.0, 1.189e-09, 3.757e-08, -1.0, 1.189e-09, 3.757e-08, -1.0, 1.189e-09, 3.757e-08, -1.0, 1.189e-09, 3.757e-08, -1.0, 1.189e-09, 3.757e-08, -1.0, 1.189e-09, 3.757e-08, -1.0, 1.189e-09, 3.757e-08, -1.0, 1.189e-09, 3.757e-08, -1.0, 1.189e-09, 3.757e-08, -1.0, 1.189e-09, 3.757e-08, -1.0, 1.189e-09, 3.757e-08, -1.0, 1.189e-09, 3.757e-08, -1.0, 1.189e-09, 3.757e-08, -1.0, 1.189e-09, 3.757e-08, -1.0, 1.189e-09, 3.757e-08, -1.0, 1.189e-09, 3.757e-08, -1.0, 1.189e-09, 3.757e-08, -1.0, 1.189e-09, 3.757e-08, -1.0, 1.189e-09, 3.757e-08, -1.0, 1.189e-09, 3.757e-08, -1.0, 1.189e-09, 3.757e-08, -1.0, 1.189e-09, 3.757e-08, -1.0, 1.189e-09, 3.757e-08, -1.0, 1.189e-09, 3.757e-08, -1.0, 1.189e-09, 3.757e-08, -1.0, 1.189e-09, 3.757e-08, -1.0, 1.189e-09, 3.757e-08, -1.0, 1.189e-09, 3.757e-08, -1.0, 1.189e-09, 3.757e-08, -1.0, 1.189e-09, 3.757e-08, -1.0, 1.189e-09, 3.757e-08, -1.0, 1.189e-09, 3.757e-08, -1.0, 1.189e-09, 3.757e-08, -1.0, 1.189e-09, 3.757e-08, -1.0, 1.189e-09, 3.757e-08, -1.0, 1.189e-09, 3.757e-08, -1.0, 1.189e-09, 3.757e-08, -1.0, 1.189e-09, 3.757e-08, -1.0, 1.189e-09, 3.757e-08, -1.0, 1.189e-09, 3.757e-08, -1.0, 1.189e-09, 3.757e-08, -1.0, 1.189e-09, 3.757e-08, -1.0, 1.189e-09, 3.757e-08, -1.0, 1.189e-09, 3.757e-08, -1.0, 1.189e-09, 3.757e-08, -1.0, 1.189e-09, 3.757e-08, -1.0, 1.189e-09, 3.757e-08, -1.0, 1.189e-09, 3.757e-08, -1.0, 1.189e-09, 3.757e-08, -1.0, 1.189e-09, 3.757e-08, -1.0, 1.189e-09, 3.757e-08, -1.0, 1.189e-09, 3.757e-08, -1.0, 1.189e-09, 3.757e-08, -1.0, 1.189e-09, 3.757e-08, -1.0, -7.59e-09, 0.0, 1.0, -2.093e-08, 0.0, 1.0, -1.353e-08, 0.0, 1.0, -7.59e-09, 0.0, 1.0, -2.045e-08, 0.0, 1.0, -2.045e-08, 0.0, 1.0, -7.59e-09, 0.0, 1.0, -1.485e-08, 0.0, 1.0, -1.286e-07, 0.0, 1.0, 9.21e-08, 0.0, 1.0, 3.552e-08, 0.0, 1.0, -7.59e-09, 0.0, 1.0, -7.59e-09, 0.0, 1.0, 3.058e-08, 0.0, 1.0, 3.058e-08, 0.0, 1.0, 5.163e-08, 0.0, 1.0, 4.377e-08, 0.0, 1.0, -1.989e-07, 0.0, 1.0, -8.375e-09, 0.0, 1.0, -7.59e-09, 0.0, 1.0, -1.0, 0.0, 0.0, -1.0, 0.0, 0.0, -1.0, 0.0, 0.0, -1.0, 0.0, 0.0, 0.0, 1.0, 4.248e-08, 0.0, 1.0, 4.248e-08, 0.0, 1.0, 4.248e-08, 0.0, 1.0, 4.248e-08, 1.0, 0.0, 0.0, 1.0, 0.0, 0.0, 1.0, 0.0, 0.0, 1.0, 0.0, 0.0, 0.0, 1.0, 0.0, 0.0, 1.0, 0.0, 0.0, 1.0, 0.0, 0.0, 1.0, 0.0, -1.0, 0.0, 0.0, -1.0, 0.0, 0.0, -1.0, 0.0, 0.0, -1.0, 0.0, 0.0, -1.0, 0.0, 0.0, -1.0, 0.0, 0.0, -1.0, 0.0, 0.0, -1.0, 0.0, 0.0, 1.0, 0.0, 0.0, 1.0, 0.0, 0.0, 1.0, 0.0, 0.0, 1.0, 0.0, 0.0, 1.0, 0.0, 0.0, 1.0, 0.0, 0.0, 1.0, 0.0, 0.0, 1.0, 0.0, 0.0, 0.0, -1.0, 0.0, 0.0, -1.0, 0.0, 0.0, -1.0, 0.0, 0.0, -1.0, 0.0, 1.0, 0.0, 0.0, 1.0, 0.0, 0.0, 1.0, 0.0, 0.0, 1.0, 0.0, 0.0, 0.0, 1.0, 0.0, 0.0, 1.0, 0.0, 0.0, 1.0, 0.0, 0.0, 1.0, 0.0, 0.0, 0.0, 1.0, 0.0, 0.0, 1.0, 0.0, 0.0, 1.0, 0.0, 0.0, 1.0, 0.0, 1.0, 0.0, 0.0, 1.0, 0.0, 0.0, 1.0, 0.0, 0.0, 1.0, 0.0, -1.0, 0.0, 0.0, -1.0, 0.0, 0.0, -1.0, 0.0, 0.0, -1.0, 0.0, 0.0, 1.0, 0.0, 0.0, 1.0, 0.0, 0.0, 1.0, 0.0, 0.0, 1.0, 0.0, 0.0, 0.0, 1.0, 6.408e-08, 0.0, 1.0, 6.408e-08, 0.0, 1.0, 6.408e-08, 0.0, 1.0, 6.408e-08, 0.0, 0.0, 1.0, 0.0, 0.0, 1.0, 0.0, 0.0, 1.0, 0.0, 0.0, 1.0, 0.0, -1.0, -5.039e-08, 0.0, -1.0, -5.039e-08, 0.0, -1.0, -5.039e-08, 0.0, -1.0, -5.039e-08, 0.0, 0.0, 1.0, 0.0, 0.0, 1.0, 0.0, 0.0, 1.0, 0.0, 0.0, 1.0, 1.0, 0.0, 0.0, 1.0, 0.0, 0.0, 1.0, 0.0, 0.0, 1.0, 0.0, 0.0, -1.0, 0.0, 0.0, -1.0, 0.0, 0.0, -1.0, 0.0, 0.0, -1.0, 0.0, 0.0, 0.0, -1.0, -5.039e-08, 0.0, -1.0, -5.039e-08, 0.0, -1.0, -5.039e-08, 0.0, -1.0, -5.039e-08, 1.0, 0.0, 0.0, 1.0, 0.0, 0.0, 1.0, 0.0, 0.0, 1.0, 0.0, 0.0, 1.0, 0.0, 0.0, 1.0, 0.0, 0.0, 1.0, 0.0, 0.0, 1.0, 0.0, 0.0, 0.0, 1.0, 5.599e-08, 0.0, 1.0, 5.599e-08, 0.0, 1.0, 5.599e-08, 0.0, 1.0, 5.599e-08, -1.0, 0.0, 0.0, -1.0, 0.0, 0.0, -1.0, 0.0, 0.0, -1.0, 0.0, 0.0, 0.0, -1.0, -5.039e-08, 0.0, -1.0, -5.039e-08, 0.0, -1.0, -5.039e-08, 0.0, -1.0, -5.039e-08, 1.0, 0.0, 0.0, 1.0, 0.0, 0.0, 1.0, 0.0, 0.0, 1.0, 0.0, 0.0, 1.0, 0.0, 0.0, 1.0, 0.0, 0.0, 1.0, 0.0, 0.0, 1.0, 0.0, 0.0, 0.0, 0.0, 1.0, 0.0, 0.0, 1.0, 0.0, 0.0, 1.0, 0.0, 0.0, 1.0, 0.0, 0.0, 1.0, 0.0, 0.0, 1.0, 0.0, 0.0, 1.0, 0.0, 0.0, 1.0, 0.0, 0.0, 1.0, 0.0, 0.0, 1.0, 0.0, 0.0, 1.0, 0.0, 0.0, 1.0, 0.0, 0.0, 1.0, 0.0, 0.0, 1.0, 0.0, 0.0, 1.0, 0.0, 0.0, 1.0, 0.0, 0.0, 1.0, 0.0, 0.0, 1.0, 0.0, 0.0, 1.0, 0.0, 0.0, 1.0, 0.0, 0.0, 1.0, 0.0, 0.0, 1.0, 0.0, 0.0, 1.0, 0.0, 0.0, 1.0, 0.0, 0.0, 1.0, 0.0, 0.0, 1.0, 0.0, 0.0, 1.0, 0.0, 0.0, 1.0, 0.0, 0.0, 1.0, 0.0, 0.0, 1.0, 0.0, 0.0, 1.0, 0.0, 0.0, 1.0, 0.0, 0.0, 1.0, 0.0, 0.0, 1.0, 0.0, 0.0, 1.0, 0.0, 0.0, 1.0, 0.0, 0.0, 1.0, 0.0, 0.0, 1.0, 0.0, 0.0, 1.0, 0.0, 0.0, 1.0, 0.0, 0.0, 1.0, -1.286e-07, 0.0, 1.0, -1.485e-08, 0.0, 1.0, -2.688e-08, 0.0, 1.0, -2.045e-08, 0.0, 1.0, -2.045e-08, 0.0, 1.0, -2.688e-08, 0.0, 1.0, -1.353e-08, 0.0, 1.0, -2.093e-08, 0.0, 1.0, -8.375e-09, 0.0, 1.0, -1.989e-07, 0.0, 1.0, -6.624e-08, 0.0, 1.0, -2.688e-08, 0.0, 1.0, -1.471e-07, 0.0, 1.0, 0.0, -1.0, -4.46e-08, 0.0, -1.0, -4.46e-08, 0.0, -1.0, -4.46e-08, 0.0, -1.0, -4.46e-08, 1.0, 0.0, 0.0, 1.0, 0.0, 0.0, 1.0, 0.0, 0.0, 1.0, 0.0, 0.0, -1.0, 0.0, 0.0, -1.0, 0.0, 0.0, -1.0, 0.0, 0.0, -1.0, 0.0, 0.0, 1.0, 0.0, 0.0, 1.0, 0.0, 0.0, 1.0, 0.0, 0.0, 1.0, 0.0, 0.0, 0.0, -1.0, -4.399e-08, 0.0, -1.0, -4.399e-08, 0.0, -1.0, -4.399e-08, 0.0, -1.0, -4.399e-08, -0.9397, 0.342, 1.915e-08, -0.9397, 0.342, 1.915e-08, -0.9397, 0.342, 1.915e-08, -0.9397, 0.342, 1.915e-08])] * 3)])

# ---- objects
ob_shape_9_indexedfaceset = bpy.data.objects.new('SHAPE_9_IndexedFaceSet', me_shape_9_indexedfaceset)

# ---- transforms, parenting, visibility, modifiers, constraints
ob_shape_9_indexedfaceset.location = (0.0, 0.0, 0.0)
_m = ob_shape_9_indexedfaceset.modifiers.new('Bevel', 'BEVEL')
_m.width = 0.005
_m.width_pct = 0.005
_m.segments = 3
_m.use_clamp_overlap = False

# ---- collection membership
col_collection.objects.link(ob_shape_9_indexedfaceset)

# ---- scene / render settings (as saved in the file)
scene.frame_start = 1; scene.frame_end = 250; scene.frame_set(1)
scene.render.engine = 'BLENDER_EEVEE_NEXT'
scene.cycles.sampling_pattern = 'TABULATED_SOBOL'
scene.eevee.ray_tracing_options.trace_max_roughness = 0.0
bpy.context.view_layer.update()

# ---- added for rendering (the .blend has no active camera and no usable light): camera, sun
cam_auto = bpy.data.cameras.new('AutoCamera')
cam_auto.lens = 50.0
cam_auto.sensor_width = 36.0
cam_auto.clip_end = 1000.0
ob_auto_camera = bpy.data.objects.new('AutoCamera', cam_auto)
scene.collection.objects.link(ob_auto_camera)
ob_auto_camera.location = (15.8873, -19.0648, 13.5354)
ob_auto_camera.rotation_euler = (1.09748, -7.21219e-08, 0.694738)
scene.camera = ob_auto_camera
light_auto_sun = bpy.data.lights.new('AutoSun', 'SUN')
light_auto_sun.energy = 3.0
light_auto_sun.angle = 0.0523599
ob_auto_sun = bpy.data.objects.new('AutoSun', light_auto_sun)
scene.collection.objects.link(ob_auto_sun)
ob_auto_sun.rotation_euler = (0.872665, 0.174533, 0.523599)
bpy.context.view_layer.update()
